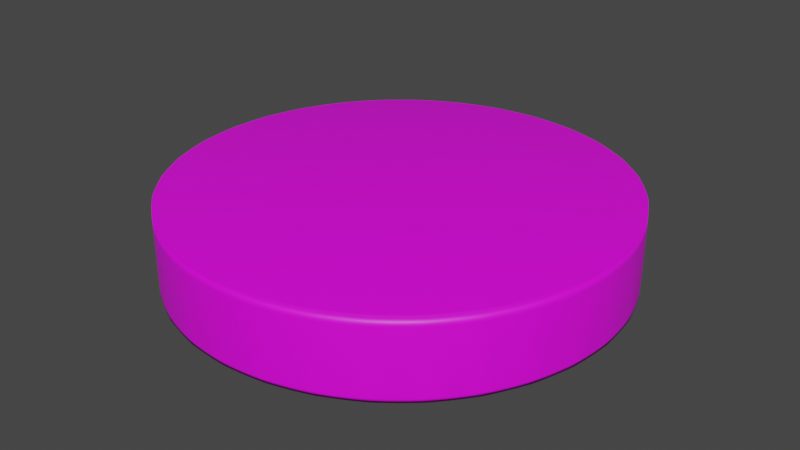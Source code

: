 # Source: Target.blend  (saved by Blender 2.92.15; exported with 4.5.12 LTS)
import bpy
from mathutils import Matrix  # noqa: F401  (used for matrix-valued properties, if any)

bpy.ops.wm.read_factory_settings(use_empty=True)
scene = bpy.context.scene
scene.name = 'Scene'

# ---- collections
col_collection = bpy.data.collections.new('Collection'); scene.collection.children.link(col_collection)

# ---- images (referenced by path relative to the original .blend; pixels are not part of the script)
import os
ASSET_DIR = os.environ.get("B2B_ASSET_DIR", "")  # directory of the original .blend (textures are referenced by path, not embedded)
HERE = os.path.dirname(os.path.abspath(__file__))  # packed textures are extracted next to this script under _unpacked/

def load_image(name, relpath, width, height, colorspace="sRGB"):
    """Load a texture the original file referenced (path relative to the .blend, or extracted next to this script)."""
    p = next((c for c in (os.path.join(HERE, relpath), os.path.join(ASSET_DIR, relpath)) if relpath and os.path.exists(c)), "")
    if p:
        img = bpy.data.images.load(p, check_existing=True)
        img.name = name
    else:  # same state as the original file: an image datablock whose file is absent (Cycles renders it pink)
        img = bpy.data.images.new(name, width, height)
        img.source = "FILE"
        img.filepath = "//" + (relpath or name)
    img.colorspace_settings.name = colorspace
    return img
img_base_png = load_image('Base.png', 'Base.png', 1024, 1024, 'sRGB')

# ---- materials (node trees are filled in below, after node groups)
mat_basicmaterial = bpy.data.materials.new('BasicMaterial')
mat_basicmaterial.use_transparent_shadow = False

# ---- material node trees
mat_basicmaterial.use_nodes = True; mat_basicmaterial.node_tree.nodes.clear()
_N = mat_basicmaterial.node_tree.nodes; _L = mat_basicmaterial.node_tree.links
n0 = _N.new('ShaderNodeBsdfPrincipled'); n0.name = 'Principled BSDF'; n0.location = (10, 300)
n0.distribution = 'GGX'
n0.subsurface_method = 'BURLEY'
n0.inputs[3].default_value = 1.45
n0.inputs[27].default_value = (0.0, 0.0, 0.0, 1.0)
n0.inputs[28].default_value = 1.0
n1 = _N.new('ShaderNodeOutputMaterial'); n1.name = 'Material Output'; n1.location = (300, 300)
n2 = _N.new('ShaderNodeTexImage'); n2.name = 'Image Texture'; n2.location = (-332, 211)
n2.image = img_base_png
_L.new(n0.outputs[0], n1.inputs[0])
_L.new(n2.outputs[0], n0.inputs[0])
n1.is_active_output = True

# ---- world
world_world = bpy.data.worlds.new('World'); scene.world = world_world
world_world.use_nodes = True; world_world.node_tree.nodes.clear()
_N = world_world.node_tree.nodes; _L = world_world.node_tree.links
n0 = _N.new('ShaderNodeOutputWorld'); n0.name = 'World Output'; n0.location = (300, 300)
n1 = _N.new('ShaderNodeBackground'); n1.name = 'Background'; n1.location = (10, 300)
n1.inputs[0].default_value = (0.05088, 0.05088, 0.05088, 1.0)
_L.new(n1.outputs[0], n0.inputs[0])
n0.is_active_output = True
world_world.color = (0.05088, 0.05088, 0.05088)
world_world.use_sun_shadow = False
world_world.sun_shadow_jitter_overblur = 0.0

# ---- meshes
me_cylinder = bpy.data.meshes.new('Cylinder')
me_cylinder.from_pydata([(-4.441e-16, 1.0, -1.0), (0.0, 1.0, 1.0), (0.1951, 0.9808, -1.0), (0.1951, 0.9808, 1.0), (0.3827, 0.9239, -1.0), (0.3827, 0.9239, 1.0), (0.5556, 0.8315, -1.0), (0.5556, 0.8315, 1.0), (0.7071, 0.7071, -1.0), (0.7071, 0.7071, 1.0), (0.8315, 0.5556, -1.0), (0.8315, 0.5556, 1.0), (0.9239, 0.3827, -1.0), (0.9239, 0.3827, 1.0), (0.9808, 0.1951, -1.0), (0.9808, 0.1951, 1.0), (1.0, 7.55e-08, -1.0), (1.0, 7.55e-08, 1.0), (0.9808, -0.1951, -1.0), (0.9808, -0.1951, 1.0), (0.9239, -0.3827, -1.0), (0.9239, -0.3827, 1.0), (0.8315, -0.5556, -1.0), (0.8315, -0.5556, 1.0), (0.7071, -0.7071, -1.0), (0.7071, -0.7071, 1.0), (0.5556, -0.8315, -1.0), (0.5556, -0.8315, 1.0), (0.3827, -0.9239, -1.0), (0.3827, -0.9239, 1.0), (0.1951, -0.9808, -1.0), (0.1951, -0.9808, 1.0), (-3.258e-07, -1.0, -1.0), (-3.258e-07, -1.0, 1.0), (-0.1951, -0.9808, -1.0), (-0.1951, -0.9808, 1.0), (-0.3827, -0.9239, -1.0), (-0.3827, -0.9239, 1.0), (-0.5556, -0.8315, -1.0), (-0.5556, -0.8315, 1.0), (-0.7071, -0.7071, -1.0), (-0.7071, -0.7071, 1.0), (-0.8315, -0.5556, -1.0), (-0.8315, -0.5556, 1.0), (-0.9239, -0.3827, -1.0), (-0.9239, -0.3827, 1.0), (-0.9808, -0.1951, -1.0), (-0.9808, -0.1951, 1.0), (-1.0, 9.656e-07, -1.0), (-1.0, 9.656e-07, 1.0), (-0.9808, 0.1951, -1.0), (-0.9808, 0.1951, 1.0), (-0.9239, 0.3827, -1.0), (-0.9239, 0.3827, 1.0), (-0.8315, 0.5556, -1.0), (-0.8315, 0.5556, 1.0), (-0.7071, 0.7071, -1.0), (-0.7071, 0.7071, 1.0), (-0.5556, 0.8315, -1.0), (-0.5556, 0.8315, 1.0), (-0.3827, 0.9239, -1.0), (-0.3827, 0.9239, 1.0), (-0.1951, 0.9808, -1.0), (-0.1951, 0.9808, 1.0), (0.0, 1.0, 1.31), (0.1951, 0.9808, 1.31), (0.3827, 0.9239, 1.31), (0.5556, 0.8315, 1.31), (0.7071, 0.7071, 1.31), (0.8315, 0.5556, 1.31), (0.9239, 0.3827, 1.31), (0.9808, 0.1951, 1.31), (1.0, 7.55e-08, 1.31), (0.9808, -0.1951, 1.31), (0.9239, -0.3827, 1.31), (0.8315, -0.5556, 1.31), (0.7071, -0.7071, 1.31), (0.5556, -0.8315, 1.31), (0.3827, -0.9239, 1.31), (0.1951, -0.9808, 1.31), (-3.258e-07, -1.0, 1.31), (-0.1951, -0.9808, 1.31), (-0.3827, -0.9239, 1.31), (-0.5556, -0.8315, 1.31), (-0.7071, -0.7071, 1.31), (-0.8315, -0.5556, 1.31), (-0.9239, -0.3827, 1.31), (-0.9808, -0.1951, 1.31), (-1.0, 9.656e-07, 1.31), (-0.9808, 0.1951, 1.31), (-0.9239, 0.3827, 1.31), (-0.8315, 0.5556, 1.31), (-0.7071, 0.7071, 1.31), (-0.5556, 0.8315, 1.31), (-0.3827, 0.9239, 1.31), (-0.1951, 0.9808, 1.31), (1.187e-07, 2.85e-07, 1.31), (1.187e-07, 2.85e-07, -1.0), (0.0, 1.0, -0.8931), (0.1951, 0.9808, -0.8931), (0.3827, 0.9239, -0.8931), (0.5556, 0.8315, -0.8931), (0.7071, 0.7071, -0.8931), (0.8315, 0.5556, -0.8931), (0.9239, 0.3827, -0.8931), (0.9808, 0.1951, -0.8931), (1.0, 7.55e-08, -0.8931), (0.9808, -0.1951, -0.8931), (0.9239, -0.3827, -0.8931), (0.8315, -0.5556, -0.8931), (0.7071, -0.7071, -0.8931), (0.5556, -0.8315, -0.8931), (0.3827, -0.9239, -0.8931), (0.1951, -0.9808, -0.8931), (-3.258e-07, -1.0, -0.8931), (-0.1951, -0.9808, -0.8931), (-0.3827, -0.9239, -0.8931), (-0.5556, -0.8315, -0.8931), (-0.7071, -0.7071, -0.8931), (-0.8315, -0.5556, -0.8931), (-0.9239, -0.3827, -0.8931), (-0.9808, -0.1951, -0.8931), (-1.0, 9.656e-07, -0.8931), (-0.9808, 0.1951, -0.8931), (-0.9239, 0.3827, -0.8931), (-0.8315, 0.5556, -0.8931), (-0.7071, 0.7071, -0.8931), (-0.5556, 0.8315, -0.8931), (-0.3827, 0.9239, -0.8931), (-0.1951, 0.9808, -0.8931), (0.03262, 0.9982, -1.001), (0.06523, 0.9958, -1.002), (0.09779, 0.9929, -1.002), (0.1303, 0.9894, -1.002), (0.1627, 0.9854, -1.001), (0.1629, 0.9866, 1.0), (0.1305, 0.9914, 1.0), (0.09802, 0.9952, 1.0), (0.0654, 0.9979, 1.0), (0.03272, 0.9995, 1.0), (0.2267, 0.9727, -1.001), (0.2583, 0.964, -1.002), (0.2896, 0.9548, -1.002), (0.3208, 0.945, -1.002), (0.3519, 0.9347, -1.001), (0.3523, 0.9359, 1.0), (0.3214, 0.9469, 1.0), (0.2903, 0.9569, 1.0), (0.2588, 0.9659, 1.0), (0.2271, 0.9739, 1.0), (0.4121, 0.9097, -1.001), (0.4414, 0.8951, -1.002), (0.4703, 0.8799, -1.002), (0.499, 0.8643, -1.002), (0.5274, 0.8481, -1.001), (0.5281, 0.8492, 1.0), (0.5, 0.866, 1.0), (0.4714, 0.8819, 1.0), (0.4423, 0.8969, 1.0), (0.4127, 0.9109, 1.0), (0.5817, 0.8119, -1.001), (0.6075, 0.7918, -1.002), (0.633, 0.7713, -1.002), (0.658, 0.7503, -1.002), (0.6828, 0.7289, -1.001), (0.6836, 0.7299, 1.0), (0.6593, 0.7518, 1.0), (0.6344, 0.773, 1.0), (0.6088, 0.7934, 1.0), (0.5825, 0.8128, 1.0), (0.7289, 0.6828, -1.001), (0.7503, 0.658, -1.002), (0.7713, 0.633, -1.002), (0.7918, 0.6075, -1.002), (0.8119, 0.5817, -1.001), (0.8128, 0.5825, 1.0), (0.7934, 0.6088, 1.0), (0.773, 0.6344, 1.0), (0.7518, 0.6593, 1.0), (0.7299, 0.6836, 1.0), (0.8481, 0.5274, -1.001), (0.8643, 0.499, -1.002), (0.8799, 0.4703, -1.002), (0.8951, 0.4414, -1.002), (0.9097, 0.4121, -1.001), (0.9109, 0.4127, 1.0), (0.8969, 0.4423, 1.0), (0.8819, 0.4714, 1.0), (0.866, 0.5, 1.0), (0.8492, 0.5281, 1.0), (0.9347, 0.3519, -1.001), (0.945, 0.3208, -1.002), (0.9548, 0.2896, -1.002), (0.964, 0.2583, -1.002), (0.9727, 0.2267, -1.001), (0.9739, 0.2271, 1.0), (0.9659, 0.2588, 1.0), (0.9569, 0.2903, 1.0), (0.9469, 0.3214, 1.0), (0.9359, 0.3523, 1.0), (0.9854, 0.1627, -1.001), (0.9894, 0.1303, -1.002), (0.9929, 0.09779, -1.002), (0.9958, 0.06523, -1.002), (0.9982, 0.03262, -1.001), (0.9995, 0.03272, 1.0), (0.9979, 0.0654, 1.0), (0.9952, 0.09802, 1.0), (0.9914, 0.1305, 1.0), (0.9866, 0.1629, 1.0), (0.9982, -0.03262, -1.001), (0.9958, -0.06523, -1.002), (0.9929, -0.09779, -1.002), (0.9894, -0.1303, -1.002), (0.9854, -0.1627, -1.001), (0.9866, -0.1629, 1.0), (0.9914, -0.1305, 1.0), (0.9952, -0.09802, 1.0), (0.9979, -0.0654, 1.0), (0.9995, -0.03272, 1.0), (0.9727, -0.2267, -1.001), (0.964, -0.2583, -1.002), (0.9548, -0.2896, -1.002), (0.945, -0.3208, -1.002), (0.9347, -0.3519, -1.001), (0.9359, -0.3522, 1.0), (0.9469, -0.3214, 1.0), (0.9569, -0.2903, 1.0), (0.9659, -0.2588, 1.0), (0.9739, -0.2271, 1.0), (0.9097, -0.4121, -1.001), (0.8951, -0.4414, -1.002), (0.8799, -0.4703, -1.002), (0.8643, -0.499, -1.002), (0.8481, -0.5274, -1.001), (0.8492, -0.5281, 1.0), (0.866, -0.5, 1.0), (0.8819, -0.4714, 1.0), (0.8969, -0.4423, 1.0), (0.9109, -0.4127, 1.0), (0.8119, -0.5817, -1.001), (0.7918, -0.6075, -1.002), (0.7713, -0.633, -1.002), (0.7503, -0.658, -1.002), (0.7289, -0.6828, -1.001), (0.7299, -0.6836, 1.0), (0.7518, -0.6593, 1.0), (0.773, -0.6344, 1.0), (0.7934, -0.6088, 1.0), (0.8128, -0.5825, 1.0), (0.6828, -0.7289, -1.001), (0.658, -0.7503, -1.002), (0.633, -0.7713, -1.002), (0.6075, -0.7918, -1.002), (0.5817, -0.8119, -1.001), (0.5825, -0.8128, 1.0), (0.6088, -0.7934, 1.0), (0.6344, -0.773, 1.0), (0.6593, -0.7518, 1.0), (0.6836, -0.7299, 1.0), (0.5274, -0.8481, -1.001), (0.499, -0.8643, -1.002), (0.4703, -0.8799, -1.002), (0.4414, -0.8951, -1.002), (0.4121, -0.9097, -1.001), (0.4127, -0.9109, 1.0), (0.4423, -0.8969, 1.0), (0.4714, -0.8819, 1.0), (0.5, -0.866, 1.0), (0.5281, -0.8492, 1.0), (0.3519, -0.9347, -1.001), (0.3208, -0.945, -1.002), (0.2896, -0.9548, -1.002), (0.2583, -0.964, -1.002), (0.2267, -0.9727, -1.001), (0.2271, -0.9739, 1.0), (0.2588, -0.9659, 1.0), (0.2903, -0.9569, 1.0), (0.3214, -0.9469, 1.0), (0.3522, -0.9359, 1.0), (0.1627, -0.9854, -1.001), (0.1303, -0.9894, -1.002), (0.09779, -0.9929, -1.002), (0.06523, -0.9958, -1.002), (0.03262, -0.9982, -1.001), (0.03272, -0.9995, 1.0), (0.0654, -0.9979, 1.0), (0.09802, -0.9952, 1.0), (0.1305, -0.9914, 1.0), (0.1629, -0.9866, 1.0), (-0.03262, -0.9982, -1.001), (-0.06523, -0.9958, -1.002), (-0.09779, -0.9929, -1.002), (-0.1303, -0.9894, -1.002), (-0.1627, -0.9854, -1.001), (-0.1629, -0.9866, 1.0), (-0.1305, -0.9914, 1.0), (-0.09802, -0.9952, 1.0), (-0.0654, -0.9979, 1.0), (-0.03272, -0.9995, 1.0), (-0.2267, -0.9727, -1.001), (-0.2583, -0.964, -1.002), (-0.2896, -0.9548, -1.002), (-0.3208, -0.945, -1.002), (-0.3519, -0.9347, -1.001), (-0.3523, -0.9359, 1.0), (-0.3214, -0.9469, 1.0), (-0.2903, -0.9569, 1.0), (-0.2588, -0.9659, 1.0), (-0.2271, -0.9739, 1.0), (-0.4121, -0.9097, -1.001), (-0.4414, -0.8951, -1.002), (-0.4703, -0.8799, -1.002), (-0.499, -0.8643, -1.002), (-0.5274, -0.8481, -1.001), (-0.5281, -0.8492, 1.0), (-0.5, -0.866, 1.0), (-0.4714, -0.8819, 1.0), (-0.4423, -0.8969, 1.0), (-0.4127, -0.9109, 1.0), (-0.5817, -0.8119, -1.001), (-0.6075, -0.7918, -1.002), (-0.633, -0.7713, -1.002), (-0.658, -0.7503, -1.002), (-0.6828, -0.7289, -1.001), (-0.6836, -0.7299, 1.0), (-0.6593, -0.7518, 1.0), (-0.6344, -0.773, 1.0), (-0.6088, -0.7934, 1.0), (-0.5825, -0.8128, 1.0), (-0.7289, -0.6828, -1.001), (-0.7503, -0.658, -1.002), (-0.7713, -0.633, -1.002), (-0.7918, -0.6075, -1.002), (-0.8119, -0.5817, -1.001), (-0.8128, -0.5825, 1.0), (-0.7934, -0.6088, 1.0), (-0.773, -0.6344, 1.0), (-0.7518, -0.6593, 1.0), (-0.7299, -0.6836, 1.0), (-0.8481, -0.5274, -1.001), (-0.8643, -0.499, -1.002), (-0.8799, -0.4703, -1.002), (-0.8951, -0.4414, -1.002), (-0.9097, -0.4121, -1.001), (-0.9109, -0.4127, 1.0), (-0.8969, -0.4423, 1.0), (-0.8819, -0.4714, 1.0), (-0.866, -0.5, 1.0), (-0.8492, -0.5281, 1.0), (-0.9347, -0.3519, -1.001), (-0.945, -0.3208, -1.002), (-0.9548, -0.2896, -1.002), (-0.964, -0.2583, -1.002), (-0.9727, -0.2267, -1.001), (-0.9739, -0.2271, 1.0), (-0.9659, -0.2588, 1.0), (-0.9569, -0.2903, 1.0), (-0.9469, -0.3214, 1.0), (-0.9359, -0.3522, 1.0), (-0.9854, -0.1627, -1.001), (-0.9894, -0.1303, -1.002), (-0.9929, -0.09779, -1.002), (-0.9958, -0.06523, -1.002), (-0.9982, -0.03262, -1.001), (-0.9995, -0.03272, 1.0), (-0.9979, -0.0654, 1.0), (-0.9952, -0.09802, 1.0), (-0.9914, -0.1305, 1.0), (-0.9866, -0.1629, 1.0), (-0.9982, 0.03262, -1.001), (-0.9958, 0.06523, -1.002), (-0.9929, 0.0978, -1.002), (-0.9894, 0.1303, -1.002), (-0.9854, 0.1627, -1.001), (-0.9866, 0.1629, 1.0), (-0.9914, 0.1305, 1.0), (-0.9952, 0.09802, 1.0), (-0.9979, 0.0654, 1.0), (-0.9995, 0.03272, 1.0), (-0.9727, 0.2267, -1.001), (-0.964, 0.2583, -1.002), (-0.9548, 0.2896, -1.002), (-0.945, 0.3208, -1.002), (-0.9347, 0.3519, -1.001), (-0.9359, 0.3523, 1.0), (-0.9469, 0.3214, 1.0), (-0.9569, 0.2903, 1.0), (-0.9659, 0.2588, 1.0), (-0.9739, 0.2271, 1.0), (-0.9097, 0.4121, -1.001), (-0.8951, 0.4414, -1.002), (-0.8799, 0.4703, -1.002), (-0.8643, 0.499, -1.002), (-0.8481, 0.5274, -1.001), (-0.8492, 0.5281, 1.0), (-0.866, 0.5, 1.0), (-0.8819, 0.4714, 1.0), (-0.8969, 0.4423, 1.0), (-0.9109, 0.4127, 1.0), (-0.8119, 0.5817, -1.001), (-0.7918, 0.6075, -1.002), (-0.7713, 0.633, -1.002), (-0.7503, 0.658, -1.002), (-0.7289, 0.6828, -1.001), (-0.7299, 0.6836, 1.0), (-0.7518, 0.6593, 1.0), (-0.773, 0.6344, 1.0), (-0.7934, 0.6088, 1.0), (-0.8128, 0.5825, 1.0), (-0.6828, 0.7289, -1.001), (-0.658, 0.7503, -1.002), (-0.633, 0.7713, -1.002), (-0.6075, 0.7918, -1.002), (-0.5817, 0.8119, -1.001), (-0.5825, 0.8128, 1.0), (-0.6088, 0.7934, 1.0), (-0.6344, 0.773, 1.0), (-0.6593, 0.7518, 1.0), (-0.6836, 0.7299, 1.0), (-0.5274, 0.8481, -1.001), (-0.499, 0.8643, -1.002), (-0.4703, 0.8799, -1.002), (-0.4414, 0.8951, -1.002), (-0.4121, 0.9097, -1.001), (-0.4127, 0.9109, 1.0), (-0.4423, 0.8969, 1.0), (-0.4714, 0.8819, 1.0), (-0.5, 0.866, 1.0), (-0.5281, 0.8492, 1.0), (-0.3519, 0.9347, -1.001), (-0.3208, 0.945, -1.002), (-0.2896, 0.9548, -1.002), (-0.2583, 0.964, -1.002), (-0.2267, 0.9727, -1.001), (-0.2271, 0.9739, 1.0), (-0.2588, 0.9659, 1.0), (-0.2903, 0.9569, 1.0), (-0.3214, 0.9469, 1.0), (-0.3522, 0.9359, 1.0), (-0.1627, 0.9854, -1.001), (-0.1303, 0.9894, -1.002), (-0.09779, 0.9929, -1.002), (-0.06523, 0.9958, -1.002), (-0.03262, 0.9982, -1.001), (-0.03272, 0.9995, 1.0), (-0.0654, 0.9979, 1.0), (-0.09802, 0.9952, 1.0), (-0.1305, 0.9914, 1.0), (-0.1629, 0.9866, 1.0), (0.1627, 0.9854, 1.312), (0.1303, 0.9894, 1.312), (0.09779, 0.9929, 1.313), (0.06523, 0.9958, 1.312), (0.03262, 0.9982, 1.312), (0.3519, 0.9347, 1.312), (0.3208, 0.945, 1.312), (0.2896, 0.9548, 1.313), (0.2583, 0.964, 1.312), (0.2267, 0.9727, 1.312), (0.5274, 0.8481, 1.312), (0.499, 0.8643, 1.312), (0.4703, 0.8799, 1.313), (0.4414, 0.8951, 1.312), (0.4121, 0.9097, 1.312), (0.6828, 0.7289, 1.312), (0.658, 0.7503, 1.312), (0.633, 0.7713, 1.313), (0.6075, 0.7918, 1.312), (0.5817, 0.8119, 1.312), (0.8119, 0.5817, 1.312), (0.7918, 0.6075, 1.312), (0.7713, 0.633, 1.313), (0.7503, 0.658, 1.312), (0.7289, 0.6828, 1.312), (0.9097, 0.4121, 1.312), (0.8951, 0.4414, 1.312), (0.8799, 0.4703, 1.313), (0.8643, 0.499, 1.312), (0.8481, 0.5274, 1.312), (0.9727, 0.2267, 1.312), (0.964, 0.2583, 1.312), (0.9548, 0.2896, 1.313), (0.945, 0.3208, 1.312), (0.9347, 0.3519, 1.312), (0.9982, 0.03262, 1.312), (0.9958, 0.06523, 1.312), (0.9929, 0.09779, 1.313), (0.9894, 0.1303, 1.312), (0.9854, 0.1627, 1.312), (0.9854, -0.1627, 1.312), (0.9894, -0.1303, 1.312), (0.9929, -0.09779, 1.313), (0.9958, -0.06523, 1.312), (0.9982, -0.03262, 1.312), (0.9347, -0.3519, 1.312), (0.945, -0.3208, 1.312), (0.9548, -0.2896, 1.313), (0.964, -0.2583, 1.312), (0.9727, -0.2267, 1.312), (0.8481, -0.5274, 1.312), (0.8643, -0.499, 1.312), (0.8799, -0.4703, 1.313), (0.8951, -0.4414, 1.312), (0.9097, -0.4121, 1.312), (0.7289, -0.6828, 1.312), (0.7503, -0.658, 1.312), (0.7713, -0.633, 1.313), (0.7918, -0.6075, 1.312), (0.8119, -0.5817, 1.312), (0.5817, -0.8119, 1.312), (0.6075, -0.7918, 1.312), (0.633, -0.7713, 1.313), (0.658, -0.7503, 1.312), (0.6828, -0.7289, 1.312), (0.4121, -0.9097, 1.312), (0.4414, -0.8951, 1.312), (0.4703, -0.8799, 1.313), (0.499, -0.8643, 1.312), (0.5274, -0.8481, 1.312), (0.2267, -0.9727, 1.312), (0.2583, -0.964, 1.312), (0.2896, -0.9548, 1.313), (0.3208, -0.945, 1.312), (0.3519, -0.9347, 1.312), (0.03262, -0.9982, 1.312), (0.06523, -0.9958, 1.312), (0.09779, -0.9929, 1.313), (0.1303, -0.9894, 1.312), (0.1627, -0.9854, 1.312), (-0.1627, -0.9854, 1.312), (-0.1303, -0.9894, 1.312), (-0.09779, -0.9929, 1.313), (-0.06523, -0.9958, 1.312), (-0.03262, -0.9982, 1.312), (-0.3519, -0.9347, 1.312), (-0.3208, -0.945, 1.312), (-0.2896, -0.9548, 1.313), (-0.2583, -0.964, 1.312), (-0.2267, -0.9727, 1.312), (-0.5274, -0.8481, 1.312), (-0.499, -0.8643, 1.312), (-0.4703, -0.8799, 1.313), (-0.4414, -0.8951, 1.312), (-0.4121, -0.9097, 1.312), (-0.6828, -0.7289, 1.312), (-0.658, -0.7503, 1.312), (-0.633, -0.7713, 1.313), (-0.6075, -0.7918, 1.312), (-0.5817, -0.8119, 1.312), (-0.8119, -0.5817, 1.312), (-0.7918, -0.6075, 1.312), (-0.7713, -0.633, 1.313), (-0.7503, -0.658, 1.312), (-0.7289, -0.6828, 1.312), (-0.9097, -0.4121, 1.312), (-0.8951, -0.4414, 1.312), (-0.8799, -0.4703, 1.313), (-0.8643, -0.499, 1.312), (-0.8481, -0.5274, 1.312), (-0.9727, -0.2267, 1.312), (-0.964, -0.2583, 1.312), (-0.9548, -0.2896, 1.313), (-0.945, -0.3208, 1.312), (-0.9347, -0.3519, 1.312), (-0.9982, -0.03262, 1.312), (-0.9958, -0.06523, 1.312), (-0.9929, -0.09779, 1.313), (-0.9894, -0.1303, 1.312), (-0.9854, -0.1627, 1.312), (-0.9854, 0.1627, 1.312), (-0.9894, 0.1303, 1.312), (-0.9929, 0.0978, 1.313), (-0.9958, 0.06523, 1.312), (-0.9982, 0.03262, 1.312), (-0.9347, 0.3519, 1.312), (-0.945, 0.3208, 1.312), (-0.9548, 0.2896, 1.313), (-0.964, 0.2583, 1.312), (-0.9727, 0.2267, 1.312), (-0.8481, 0.5274, 1.312), (-0.8643, 0.499, 1.312), (-0.8799, 0.4703, 1.313), (-0.8951, 0.4414, 1.312), (-0.9097, 0.4121, 1.312), (-0.7289, 0.6828, 1.312), (-0.7503, 0.658, 1.312), (-0.7713, 0.633, 1.313), (-0.7918, 0.6075, 1.312), (-0.8119, 0.5817, 1.312), (-0.5817, 0.8119, 1.312), (-0.6075, 0.7918, 1.312), (-0.633, 0.7713, 1.313), (-0.658, 0.7503, 1.312), (-0.6828, 0.7289, 1.312), (-0.4121, 0.9097, 1.312), (-0.4414, 0.8951, 1.312), (-0.4703, 0.8799, 1.313), (-0.499, 0.8643, 1.312), (-0.5274, 0.8481, 1.312), (-0.2267, 0.9727, 1.312), (-0.2583, 0.964, 1.312), (-0.2896, 0.9548, 1.313), (-0.3208, 0.945, 1.312), (-0.3519, 0.9347, 1.312), (-0.03262, 0.9982, 1.312), (-0.06523, 0.9958, 1.312), (-0.09779, 0.9929, 1.313), (-0.1303, 0.9894, 1.312), (-0.1627, 0.9854, 1.312), (-0.1629, 0.9866, -0.8931), (-0.1305, 0.9914, -0.8931), (-0.09802, 0.9952, -0.8931), (-0.0654, 0.9979, -0.8931), (-0.03272, 0.9995, -0.8931), (-0.3522, 0.9359, -0.8931), (-0.3214, 0.9469, -0.8931), (-0.2903, 0.9569, -0.8931), (-0.2588, 0.9659, -0.8931), (-0.2271, 0.9739, -0.8931), (-0.5281, 0.8492, -0.8931), (-0.5, 0.866, -0.8931), (-0.4714, 0.8819, -0.8931), (-0.4423, 0.8969, -0.8931), (-0.4127, 0.9109, -0.8931), (-0.6836, 0.7299, -0.8931), (-0.6593, 0.7518, -0.8931), (-0.6344, 0.773, -0.8931), (-0.6088, 0.7934, -0.8931), (-0.5825, 0.8128, -0.8931), (-0.8128, 0.5825, -0.8931), (-0.7934, 0.6088, -0.8931), (-0.773, 0.6344, -0.8931), (-0.7518, 0.6593, -0.8931), (-0.7299, 0.6836, -0.8931), (-0.9109, 0.4127, -0.8931), (-0.8969, 0.4423, -0.8931), (-0.8819, 0.4714, -0.8931), (-0.866, 0.5, -0.8931), (-0.8492, 0.5281, -0.8931), (-0.9739, 0.2271, -0.8931), (-0.9659, 0.2588, -0.8931), (-0.9569, 0.2903, -0.8931), (-0.9469, 0.3214, -0.8931), (-0.9359, 0.3523, -0.8931), (-0.9995, 0.03272, -0.8931), (-0.9979, 0.0654, -0.8931), (-0.9952, 0.09802, -0.8931), (-0.9914, 0.1305, -0.8931), (-0.9866, 0.1629, -0.8931), (-0.9866, -0.1629, -0.8931), (-0.9914, -0.1305, -0.8931), (-0.9952, -0.09802, -0.8931), (-0.9979, -0.0654, -0.8931), (-0.9995, -0.03272, -0.8931), (-0.9359, -0.3522, -0.8931), (-0.9469, -0.3214, -0.8931), (-0.9569, -0.2903, -0.8931), (-0.9659, -0.2588, -0.8931), (-0.9739, -0.2271, -0.8931), (-0.8492, -0.5281, -0.8931), (-0.866, -0.5, -0.8931), (-0.8819, -0.4714, -0.8931), (-0.8969, -0.4423, -0.8931), (-0.9109, -0.4127, -0.8931), (-0.7299, -0.6836, -0.8931), (-0.7518, -0.6593, -0.8931), (-0.773, -0.6344, -0.8931), (-0.7934, -0.6088, -0.8931), (-0.8128, -0.5825, -0.8931), (-0.5825, -0.8128, -0.8931), (-0.6088, -0.7934, -0.8931), (-0.6344, -0.773, -0.8931), (-0.6593, -0.7518, -0.8931), (-0.6836, -0.7299, -0.8931), (-0.4127, -0.9109, -0.8931), (-0.4423, -0.8969, -0.8931), (-0.4714, -0.8819, -0.8931), (-0.5, -0.866, -0.8931), (-0.5281, -0.8492, -0.8931), (-0.2271, -0.9739, -0.8931), (-0.2588, -0.9659, -0.8931), (-0.2903, -0.9569, -0.8931), (-0.3214, -0.9469, -0.8931), (-0.3523, -0.9359, -0.8931), (-0.03272, -0.9995, -0.8931), (-0.0654, -0.9979, -0.8931), (-0.09802, -0.9952, -0.8931), (-0.1305, -0.9914, -0.8931), (-0.1629, -0.9866, -0.8931), (0.1629, -0.9866, -0.8931), (0.1305, -0.9914, -0.8931), (0.09802, -0.9952, -0.8931), (0.0654, -0.9979, -0.8931), (0.03272, -0.9995, -0.8931), (0.3522, -0.9359, -0.8931), (0.3214, -0.9469, -0.8931), (0.2903, -0.9569, -0.8931), (0.2588, -0.9659, -0.8931), (0.2271, -0.9739, -0.8931), (0.5281, -0.8492, -0.8931), (0.5, -0.866, -0.8931), (0.4714, -0.8819, -0.8931), (0.4423, -0.8969, -0.8931), (0.4127, -0.9109, -0.8931), (0.6836, -0.7299, -0.8931), (0.6593, -0.7518, -0.8931), (0.6344, -0.773, -0.8931), (0.6088, -0.7934, -0.8931), (0.5825, -0.8128, -0.8931), (0.8128, -0.5825, -0.8931), (0.7934, -0.6088, -0.8931), (0.773, -0.6344, -0.8931), (0.7518, -0.6593, -0.8931), (0.7299, -0.6836, -0.8931), (0.9109, -0.4127, -0.8931), (0.8969, -0.4423, -0.8931), (0.8819, -0.4714, -0.8931), (0.866, -0.5, -0.8931), (0.8492, -0.5281, -0.8931), (0.9739, -0.2271, -0.8931), (0.9659, -0.2588, -0.8931), (0.9569, -0.2903, -0.8931), (0.9469, -0.3214, -0.8931), (0.9359, -0.3522, -0.8931), (0.9995, -0.03272, -0.8931), (0.9979, -0.0654, -0.8931), (0.9952, -0.09802, -0.8931), (0.9914, -0.1305, -0.8931), (0.9866, -0.1629, -0.8931), (0.9866, 0.1629, -0.8931), (0.9914, 0.1305, -0.8931), (0.9952, 0.09802, -0.8931), (0.9979, 0.0654, -0.8931), (0.9995, 0.03272, -0.8931), (0.9359, 0.3523, -0.8931), (0.9469, 0.3214, -0.8931), (0.9569, 0.2903, -0.8931), (0.9659, 0.2588, -0.8931), (0.9739, 0.2271, -0.8931), (0.8492, 0.5281, -0.8931), (0.866, 0.5, -0.8931), (0.8819, 0.4714, -0.8931), (0.8969, 0.4423, -0.8931), (0.9109, 0.4127, -0.8931), (0.7299, 0.6836, -0.8931), (0.7518, 0.6593, -0.8931), (0.773, 0.6344, -0.8931), (0.7934, 0.6088, -0.8931), (0.8128, 0.5825, -0.8931), (0.5825, 0.8128, -0.8931), (0.6088, 0.7934, -0.8931), (0.6344, 0.773, -0.8931), (0.6593, 0.7518, -0.8931), (0.6836, 0.7299, -0.8931), (0.4127, 0.9109, -0.8931), (0.4423, 0.8969, -0.8931), (0.4714, 0.8819, -0.8931), (0.5, 0.866, -0.8931), (0.5281, 0.8492, -0.8931), (0.2271, 0.9739, -0.8931), (0.2588, 0.9659, -0.8931), (0.2903, 0.9569, -0.8931), (0.3214, 0.9469, -0.8931), (0.3523, 0.9359, -0.8931), (0.03272, 0.9995, -0.8931), (0.0654, 0.9979, -0.8931), (0.09802, 0.9952, -0.8931), (0.1305, 0.9914, -0.8931), (0.1629, 0.9866, -0.8931)], [], [(769, 135, 3, 99), (764, 145, 5, 100), (759, 155, 7, 101), (754, 165, 9, 102), (749, 175, 11, 103), (744, 185, 13, 104), (739, 195, 15, 105), (734, 205, 17, 106), (729, 215, 19, 107), (724, 225, 21, 108), (719, 235, 23, 109), (714, 245, 25, 110), (709, 255, 27, 111), (704, 265, 29, 112), (699, 275, 31, 113), (694, 285, 33, 114), (689, 295, 35, 115), (684, 305, 37, 116), (679, 315, 39, 117), (674, 325, 41, 118), (669, 335, 43, 119), (664, 345, 45, 120), (659, 355, 47, 121), (654, 365, 49, 122), (649, 375, 51, 123), (644, 385, 53, 124), (639, 395, 55, 125), (634, 405, 57, 126), (629, 415, 59, 127), (624, 425, 61, 128), (389, 51, 89, 579), (619, 435, 63, 129), (614, 445, 1, 98), (8, 170, 171, 172, 173, 174, 10, 97), (70, 475, 476, 477, 478, 479, 69, 96), (169, 7, 67, 469), (259, 25, 76, 514), (349, 43, 85, 559), (439, 61, 94, 604), (219, 17, 72, 494), (309, 35, 81, 539), (399, 53, 90, 584), (179, 9, 68, 474), (269, 27, 77, 519), (359, 45, 86, 564), (139, 1, 64, 454), (449, 63, 95, 609), (229, 19, 73, 499), (319, 37, 82, 544), (409, 55, 91, 589), (189, 11, 69, 479), (279, 29, 78, 524), (369, 47, 87, 569), (149, 3, 65, 459), (239, 21, 74, 504), (329, 39, 83, 549), (419, 57, 92, 594), (199, 13, 70, 484), (289, 31, 79, 529), (379, 49, 88, 574), (159, 5, 66, 464), (249, 23, 75, 509), (339, 41, 84, 554), (429, 59, 93, 599), (209, 15, 71, 489), (299, 33, 80, 534), (84, 545, 546, 547, 548, 549, 83, 96), (71, 480, 481, 482, 483, 484, 70, 96), (85, 550, 551, 552, 553, 554, 84, 96), (72, 485, 486, 487, 488, 489, 71, 96), (86, 555, 556, 557, 558, 559, 85, 96), (73, 490, 491, 492, 493, 494, 72, 96), (87, 560, 561, 562, 563, 564, 86, 96), (74, 495, 496, 497, 498, 499, 73, 96), (88, 565, 566, 567, 568, 569, 87, 96), (75, 500, 501, 502, 503, 504, 74, 96), (89, 570, 571, 572, 573, 574, 88, 96), (76, 505, 506, 507, 508, 509, 75, 96), (90, 575, 576, 577, 578, 579, 89, 96), (77, 510, 511, 512, 513, 514, 76, 96), (91, 580, 581, 582, 583, 584, 90, 96), (78, 515, 516, 517, 518, 519, 77, 96), (65, 450, 451, 452, 453, 454, 64, 96), (92, 585, 586, 587, 588, 589, 91, 96), (79, 520, 521, 522, 523, 524, 78, 96), (66, 455, 456, 457, 458, 459, 65, 96), (93, 590, 591, 592, 593, 594, 92, 96), (80, 525, 526, 527, 528, 529, 79, 96), (67, 460, 461, 462, 463, 464, 66, 96), (94, 595, 596, 597, 598, 599, 93, 96), (81, 530, 531, 532, 533, 534, 80, 96), (68, 465, 466, 467, 468, 469, 67, 96), (95, 600, 601, 602, 603, 604, 94, 96), (82, 535, 536, 537, 538, 539, 81, 96), (69, 470, 471, 472, 473, 474, 68, 96), (64, 605, 606, 607, 608, 609, 95, 96), (83, 540, 541, 542, 543, 544, 82, 96), (26, 260, 261, 262, 263, 264, 28, 97), (44, 350, 351, 352, 353, 354, 46, 97), (0, 130, 131, 132, 133, 134, 2, 97), (62, 440, 441, 442, 443, 444, 0, 97), (18, 220, 221, 222, 223, 224, 20, 97), (36, 310, 311, 312, 313, 314, 38, 97), (54, 400, 401, 402, 403, 404, 56, 97), (10, 180, 181, 182, 183, 184, 12, 97), (28, 270, 271, 272, 273, 274, 30, 97), (46, 360, 361, 362, 363, 364, 48, 97), (2, 140, 141, 142, 143, 144, 4, 97), (20, 230, 231, 232, 233, 234, 22, 97), (38, 320, 321, 322, 323, 324, 40, 97), (56, 410, 411, 412, 413, 414, 58, 97), (12, 190, 191, 192, 193, 194, 14, 97), (30, 280, 281, 282, 283, 284, 32, 97), (48, 370, 371, 372, 373, 374, 50, 97), (4, 150, 151, 152, 153, 154, 6, 97), (22, 240, 241, 242, 243, 244, 24, 97), (40, 330, 331, 332, 333, 334, 42, 97), (58, 420, 421, 422, 423, 424, 60, 97), (14, 200, 201, 202, 203, 204, 16, 97), (32, 290, 291, 292, 293, 294, 34, 97), (50, 380, 381, 382, 383, 384, 52, 97), (6, 160, 161, 162, 163, 164, 8, 97), (24, 250, 251, 252, 253, 254, 26, 97), (42, 340, 341, 342, 343, 344, 44, 97), (60, 430, 431, 432, 433, 434, 62, 97), (16, 210, 211, 212, 213, 214, 18, 97), (34, 300, 301, 302, 303, 304, 36, 97), (52, 390, 391, 392, 393, 394, 54, 97), (444, 614, 98, 0), (434, 619, 129, 62), (424, 624, 128, 60), (414, 629, 127, 58), (404, 634, 126, 56), (394, 639, 125, 54), (384, 644, 124, 52), (374, 649, 123, 50), (364, 654, 122, 48), (354, 659, 121, 46), (344, 664, 120, 44), (334, 669, 119, 42), (324, 674, 118, 40), (314, 679, 117, 38), (304, 684, 116, 36), (294, 689, 115, 34), (284, 694, 114, 32), (274, 699, 113, 30), (264, 704, 112, 28), (254, 709, 111, 26), (244, 714, 110, 24), (234, 719, 109, 22), (224, 724, 108, 20), (214, 729, 107, 18), (204, 734, 106, 16), (194, 739, 105, 14), (184, 744, 104, 12), (174, 749, 103, 10), (164, 754, 102, 8), (154, 759, 101, 6), (144, 764, 100, 4), (134, 769, 99, 2), (0, 98, 765, 130), (130, 765, 766, 131), (131, 766, 767, 132), (132, 767, 768, 133), (133, 768, 769, 134), (2, 99, 760, 140), (140, 760, 761, 141), (141, 761, 762, 142), (142, 762, 763, 143), (143, 763, 764, 144), (4, 100, 755, 150), (150, 755, 756, 151), (151, 756, 757, 152), (152, 757, 758, 153), (153, 758, 759, 154), (6, 101, 750, 160), (160, 750, 751, 161), (161, 751, 752, 162), (162, 752, 753, 163), (163, 753, 754, 164), (8, 102, 745, 170), (170, 745, 746, 171), (171, 746, 747, 172), (172, 747, 748, 173), (173, 748, 749, 174), (10, 103, 740, 180), (180, 740, 741, 181), (181, 741, 742, 182), (182, 742, 743, 183), (183, 743, 744, 184), (12, 104, 735, 190), (190, 735, 736, 191), (191, 736, 737, 192), (192, 737, 738, 193), (193, 738, 739, 194), (14, 105, 730, 200), (200, 730, 731, 201), (201, 731, 732, 202), (202, 732, 733, 203), (203, 733, 734, 204), (16, 106, 725, 210), (210, 725, 726, 211), (211, 726, 727, 212), (212, 727, 728, 213), (213, 728, 729, 214), (18, 107, 720, 220), (220, 720, 721, 221), (221, 721, 722, 222), (222, 722, 723, 223), (223, 723, 724, 224), (20, 108, 715, 230), (230, 715, 716, 231), (231, 716, 717, 232), (232, 717, 718, 233), (233, 718, 719, 234), (22, 109, 710, 240), (240, 710, 711, 241), (241, 711, 712, 242), (242, 712, 713, 243), (243, 713, 714, 244), (24, 110, 705, 250), (250, 705, 706, 251), (251, 706, 707, 252), (252, 707, 708, 253), (253, 708, 709, 254), (26, 111, 700, 260), (260, 700, 701, 261), (261, 701, 702, 262), (262, 702, 703, 263), (263, 703, 704, 264), (28, 112, 695, 270), (270, 695, 696, 271), (271, 696, 697, 272), (272, 697, 698, 273), (273, 698, 699, 274), (30, 113, 690, 280), (280, 690, 691, 281), (281, 691, 692, 282), (282, 692, 693, 283), (283, 693, 694, 284), (32, 114, 685, 290), (290, 685, 686, 291), (291, 686, 687, 292), (292, 687, 688, 293), (293, 688, 689, 294), (34, 115, 680, 300), (300, 680, 681, 301), (301, 681, 682, 302), (302, 682, 683, 303), (303, 683, 684, 304), (36, 116, 675, 310), (310, 675, 676, 311), (311, 676, 677, 312), (312, 677, 678, 313), (313, 678, 679, 314), (38, 117, 670, 320), (320, 670, 671, 321), (321, 671, 672, 322), (322, 672, 673, 323), (323, 673, 674, 324), (40, 118, 665, 330), (330, 665, 666, 331), (331, 666, 667, 332), (332, 667, 668, 333), (333, 668, 669, 334), (42, 119, 660, 340), (340, 660, 661, 341), (341, 661, 662, 342), (342, 662, 663, 343), (343, 663, 664, 344), (44, 120, 655, 350), (350, 655, 656, 351), (351, 656, 657, 352), (352, 657, 658, 353), (353, 658, 659, 354), (46, 121, 650, 360), (360, 650, 651, 361), (361, 651, 652, 362), (362, 652, 653, 363), (363, 653, 654, 364), (48, 122, 645, 370), (370, 645, 646, 371), (371, 646, 647, 372), (372, 647, 648, 373), (373, 648, 649, 374), (50, 123, 640, 380), (380, 640, 641, 381), (381, 641, 642, 382), (382, 642, 643, 383), (383, 643, 644, 384), (52, 124, 635, 390), (390, 635, 636, 391), (391, 636, 637, 392), (392, 637, 638, 393), (393, 638, 639, 394), (54, 125, 630, 400), (400, 630, 631, 401), (401, 631, 632, 402), (402, 632, 633, 403), (403, 633, 634, 404), (56, 126, 625, 410), (410, 625, 626, 411), (411, 626, 627, 412), (412, 627, 628, 413), (413, 628, 629, 414), (58, 127, 620, 420), (420, 620, 621, 421), (421, 621, 622, 422), (422, 622, 623, 423), (423, 623, 624, 424), (60, 128, 615, 430), (430, 615, 616, 431), (431, 616, 617, 432), (432, 617, 618, 433), (433, 618, 619, 434), (62, 129, 610, 440), (440, 610, 611, 441), (441, 611, 612, 442), (442, 612, 613, 443), (443, 613, 614, 444), (35, 295, 530, 81), (295, 296, 531, 530), (296, 297, 532, 531), (297, 298, 533, 532), (298, 299, 534, 533), (17, 205, 485, 72), (205, 206, 486, 485), (206, 207, 487, 486), (207, 208, 488, 487), (208, 209, 489, 488), (61, 425, 595, 94), (425, 426, 596, 595), (426, 427, 597, 596), (427, 428, 598, 597), (428, 429, 599, 598), (43, 335, 550, 85), (335, 336, 551, 550), (336, 337, 552, 551), (337, 338, 553, 552), (338, 339, 554, 553), (25, 245, 505, 76), (245, 246, 506, 505), (246, 247, 507, 506), (247, 248, 508, 507), (248, 249, 509, 508), (7, 155, 460, 67), (155, 156, 461, 460), (156, 157, 462, 461), (157, 158, 463, 462), (158, 159, 464, 463), (51, 375, 570, 89), (375, 376, 571, 570), (376, 377, 572, 571), (377, 378, 573, 572), (378, 379, 574, 573), (33, 285, 525, 80), (285, 286, 526, 525), (286, 287, 527, 526), (287, 288, 528, 527), (288, 289, 529, 528), (15, 195, 480, 71), (195, 196, 481, 480), (196, 197, 482, 481), (197, 198, 483, 482), (198, 199, 484, 483), (59, 415, 590, 93), (415, 416, 591, 590), (416, 417, 592, 591), (417, 418, 593, 592), (418, 419, 594, 593), (41, 325, 545, 84), (325, 326, 546, 545), (326, 327, 547, 546), (327, 328, 548, 547), (328, 329, 549, 548), (23, 235, 500, 75), (235, 236, 501, 500), (236, 237, 502, 501), (237, 238, 503, 502), (238, 239, 504, 503), (5, 145, 455, 66), (145, 146, 456, 455), (146, 147, 457, 456), (147, 148, 458, 457), (148, 149, 459, 458), (49, 365, 565, 88), (365, 366, 566, 565), (366, 367, 567, 566), (367, 368, 568, 567), (368, 369, 569, 568), (31, 275, 520, 79), (275, 276, 521, 520), (276, 277, 522, 521), (277, 278, 523, 522), (278, 279, 524, 523), (13, 185, 475, 70), (185, 186, 476, 475), (186, 187, 477, 476), (187, 188, 478, 477), (188, 189, 479, 478), (57, 405, 585, 92), (405, 406, 586, 585), (406, 407, 587, 586), (407, 408, 588, 587), (408, 409, 589, 588), (39, 315, 540, 83), (315, 316, 541, 540), (316, 317, 542, 541), (317, 318, 543, 542), (318, 319, 544, 543), (21, 225, 495, 74), (225, 226, 496, 495), (226, 227, 497, 496), (227, 228, 498, 497), (228, 229, 499, 498), (1, 445, 605, 64), (445, 446, 606, 605), (446, 447, 607, 606), (447, 448, 608, 607), (448, 449, 609, 608), (3, 135, 450, 65), (135, 136, 451, 450), (136, 137, 452, 451), (137, 138, 453, 452), (138, 139, 454, 453), (47, 355, 560, 87), (355, 356, 561, 560), (356, 357, 562, 561), (357, 358, 563, 562), (358, 359, 564, 563), (29, 265, 515, 78), (265, 266, 516, 515), (266, 267, 517, 516), (267, 268, 518, 517), (268, 269, 519, 518), (11, 175, 470, 69), (175, 176, 471, 470), (176, 177, 472, 471), (177, 178, 473, 472), (178, 179, 474, 473), (55, 395, 580, 91), (395, 396, 581, 580), (396, 397, 582, 581), (397, 398, 583, 582), (398, 399, 584, 583), (37, 305, 535, 82), (305, 306, 536, 535), (306, 307, 537, 536), (307, 308, 538, 537), (308, 309, 539, 538), (19, 215, 490, 73), (215, 216, 491, 490), (216, 217, 492, 491), (217, 218, 493, 492), (218, 219, 494, 493), (63, 435, 600, 95), (435, 436, 601, 600), (436, 437, 602, 601), (437, 438, 603, 602), (438, 439, 604, 603), (45, 345, 555, 86), (345, 346, 556, 555), (346, 347, 557, 556), (347, 348, 558, 557), (348, 349, 559, 558), (27, 255, 510, 77), (255, 256, 511, 510), (256, 257, 512, 511), (257, 258, 513, 512), (258, 259, 514, 513), (9, 165, 465, 68), (165, 166, 466, 465), (166, 167, 467, 466), (167, 168, 468, 467), (168, 169, 469, 468), (129, 63, 449, 610), (610, 449, 448, 611), (611, 448, 447, 612), (612, 447, 446, 613), (613, 446, 445, 614), (128, 61, 439, 615), (615, 439, 438, 616), (616, 438, 437, 617), (617, 437, 436, 618), (618, 436, 435, 619), (53, 385, 575, 90), (385, 386, 576, 575), (386, 387, 577, 576), (387, 388, 578, 577), (388, 389, 579, 578), (127, 59, 429, 620), (620, 429, 428, 621), (621, 428, 427, 622), (622, 427, 426, 623), (623, 426, 425, 624), (126, 57, 419, 625), (625, 419, 418, 626), (626, 418, 417, 627), (627, 417, 416, 628), (628, 416, 415, 629), (125, 55, 409, 630), (630, 409, 408, 631), (631, 408, 407, 632), (632, 407, 406, 633), (633, 406, 405, 634), (124, 53, 399, 635), (635, 399, 398, 636), (636, 398, 397, 637), (637, 397, 396, 638), (638, 396, 395, 639), (123, 51, 389, 640), (640, 389, 388, 641), (641, 388, 387, 642), (642, 387, 386, 643), (643, 386, 385, 644), (122, 49, 379, 645), (645, 379, 378, 646), (646, 378, 377, 647), (647, 377, 376, 648), (648, 376, 375, 649), (121, 47, 369, 650), (650, 369, 368, 651), (651, 368, 367, 652), (652, 367, 366, 653), (653, 366, 365, 654), (120, 45, 359, 655), (655, 359, 358, 656), (656, 358, 357, 657), (657, 357, 356, 658), (658, 356, 355, 659), (119, 43, 349, 660), (660, 349, 348, 661), (661, 348, 347, 662), (662, 347, 346, 663), (663, 346, 345, 664), (118, 41, 339, 665), (665, 339, 338, 666), (666, 338, 337, 667), (667, 337, 336, 668), (668, 336, 335, 669), (117, 39, 329, 670), (670, 329, 328, 671), (671, 328, 327, 672), (672, 327, 326, 673), (673, 326, 325, 674), (116, 37, 319, 675), (675, 319, 318, 676), (676, 318, 317, 677), (677, 317, 316, 678), (678, 316, 315, 679), (115, 35, 309, 680), (680, 309, 308, 681), (681, 308, 307, 682), (682, 307, 306, 683), (683, 306, 305, 684), (114, 33, 299, 685), (685, 299, 298, 686), (686, 298, 297, 687), (687, 297, 296, 688), (688, 296, 295, 689), (113, 31, 289, 690), (690, 289, 288, 691), (691, 288, 287, 692), (692, 287, 286, 693), (693, 286, 285, 694), (112, 29, 279, 695), (695, 279, 278, 696), (696, 278, 277, 697), (697, 277, 276, 698), (698, 276, 275, 699), (111, 27, 269, 700), (700, 269, 268, 701), (701, 268, 267, 702), (702, 267, 266, 703), (703, 266, 265, 704), (110, 25, 259, 705), (705, 259, 258, 706), (706, 258, 257, 707), (707, 257, 256, 708), (708, 256, 255, 709), (109, 23, 249, 710), (710, 249, 248, 711), (711, 248, 247, 712), (712, 247, 246, 713), (713, 246, 245, 714), (108, 21, 239, 715), (715, 239, 238, 716), (716, 238, 237, 717), (717, 237, 236, 718), (718, 236, 235, 719), (107, 19, 229, 720), (720, 229, 228, 721), (721, 228, 227, 722), (722, 227, 226, 723), (723, 226, 225, 724), (106, 17, 219, 725), (725, 219, 218, 726), (726, 218, 217, 727), (727, 217, 216, 728), (728, 216, 215, 729), (105, 15, 209, 730), (730, 209, 208, 731), (731, 208, 207, 732), (732, 207, 206, 733), (733, 206, 205, 734), (104, 13, 199, 735), (735, 199, 198, 736), (736, 198, 197, 737), (737, 197, 196, 738), (738, 196, 195, 739), (103, 11, 189, 740), (740, 189, 188, 741), (741, 188, 187, 742), (742, 187, 186, 743), (743, 186, 185, 744), (102, 9, 179, 745), (745, 179, 178, 746), (746, 178, 177, 747), (747, 177, 176, 748), (748, 176, 175, 749), (101, 7, 169, 750), (750, 169, 168, 751), (751, 168, 167, 752), (752, 167, 166, 753), (753, 166, 165, 754), (100, 5, 159, 755), (755, 159, 158, 756), (756, 158, 157, 757), (757, 157, 156, 758), (758, 156, 155, 759), (99, 3, 149, 760), (760, 149, 148, 761), (761, 148, 147, 762), (762, 147, 146, 763), (763, 146, 145, 764), (98, 1, 139, 765), (765, 139, 138, 766), (766, 138, 137, 767), (767, 137, 136, 768), (768, 136, 135, 769)])
me_cylinder.polygons.foreach_set('use_smooth', [True] * 640)
_uv = me_cylinder.uv_layers.new(name='UVMap')
_uv.uv.foreach_set('vector', [0.6328, 0.93, 0.6328, 0.7085, 0.6367, 0.7084, 0.6367, 0.93, 0.6557, 0.93, 0.6557, 0.7085, 0.6595, 0.7085, 0.6595, 0.93, 0.6778, 0.93, 0.6778, 0.7085, 0.6814, 0.7085, 0.6814, 0.93, 0.6983, 0.93, 0.6983, 0.7085, 0.7016, 0.7085, 0.7016, 0.93, 0.792, 0.5527, 0.792, 0.359, 0.7947, 0.359, 0.7947, 0.5527, 0.8091, 0.5527, 0.8091, 0.359, 0.8122, 0.359, 0.8122, 0.5527, 0.828, 0.5527, 0.828, 0.359, 0.8312, 0.359, 0.8312, 0.5527, 0.8478, 0.5527, 0.8478, 0.3589, 0.8511, 0.3589, 0.8511, 0.5527, 0.8678, 0.5527, 0.8678, 0.3589, 0.8711, 0.359, 0.8711, 0.5527, 0.8873, 0.5527, 0.8873, 0.359, 0.8905, 0.359, 0.8905, 0.5527, 0.9055, 0.5527, 0.9055, 0.359, 0.9083, 0.359, 0.9083, 0.5527, 0.7806, 0.9301, 0.7806, 0.7085, 0.7836, 0.7085, 0.7836, 0.93, 0.7995, 0.93, 0.7995, 0.7085, 0.8029, 0.7085, 0.8029, 0.93, 0.8205, 0.93, 0.8205, 0.7085, 0.8242, 0.7085, 0.8242, 0.93, 0.8429, 0.93, 0.8429, 0.7085, 0.8468, 0.7085, 0.8468, 0.93, 0.8659, 0.93, 0.8659, 0.7085, 0.8697, 0.7085, 0.8697, 0.93, 0.8885, 0.93, 0.8885, 0.7085, 0.8921, 0.7085, 0.8921, 0.93, 0.9098, 0.93, 0.9098, 0.7085, 0.9132, 0.7085, 0.9132, 0.93, 0.9291, 0.93, 0.9291, 0.7085, 0.932, 0.7085, 0.932, 0.9301, 0.5743, 0.5528, 0.5743, 0.359, 0.5768, 0.359, 0.5768, 0.5527, 0.59, 0.5527, 0.59, 0.359, 0.5929, 0.359, 0.5929, 0.5527, 0.6079, 0.5527, 0.6079, 0.359, 0.611, 0.359, 0.611, 0.5527, 0.6272, 0.5527, 0.6272, 0.359, 0.6305, 0.3589, 0.6305, 0.5527, 0.6471, 0.5527, 0.6471, 0.3589, 0.6505, 0.3589, 0.6505, 0.5527, 0.6671, 0.5527, 0.6671, 0.359, 0.6703, 0.359, 0.6703, 0.5527, 0.6862, 0.5527, 0.6862, 0.359, 0.6892, 0.359, 0.6892, 0.5527, 0.7037, 0.5527, 0.7037, 0.359, 0.7064, 0.359, 0.7064, 0.5527, 0.719, 0.5528, 0.719, 0.359, 0.7213, 0.3591, 0.7213, 0.5528, 0.5511, 0.9301, 0.5511, 0.7086, 0.5537, 0.7086, 0.5537, 0.9301, 0.5684, 0.93, 0.5684, 0.7085, 0.5715, 0.7085, 0.5715, 0.93, 0.6736, 0.359, 0.6703, 0.359, 0.6703, 0.3272, 0.6735, 0.3271, 0.5883, 0.93, 0.5883, 0.7085, 0.5918, 0.7085, 0.5918, 0.93, 0.6101, 0.93, 0.6101, 0.7085, 0.6138, 0.7085, 0.6138, 0.93, 0.4703, 0.169, 0.4694, 0.1716, 0.4684, 0.1742, 0.4674, 0.1769, 0.4663, 0.1794, 0.4652, 0.182, 0.464, 0.1846, 0.3882, 0.1448, 0.2605, 0.4887, 0.2655, 0.4884, 0.2705, 0.4882, 0.2755, 0.4881, 0.2805, 0.4881, 0.2855, 0.4882, 0.2905, 0.4884, 0.2768, 0.6408, 0.6849, 0.7085, 0.6814, 0.7085, 0.6814, 0.6722, 0.6848, 0.672, 0.7866, 0.7085, 0.7836, 0.7085, 0.7836, 0.6722, 0.7867, 0.6721, 0.5958, 0.359, 0.5929, 0.359, 0.5929, 0.3272, 0.5958, 0.3271, 0.5748, 0.7085, 0.5715, 0.7085, 0.5715, 0.6722, 0.5748, 0.672, 0.8545, 0.3589, 0.8511, 0.3589, 0.8511, 0.3272, 0.8545, 0.3271, 0.8957, 0.7085, 0.8921, 0.7085, 0.8921, 0.6722, 0.8957, 0.672, 0.6922, 0.359, 0.6892, 0.359, 0.6892, 0.3272, 0.6922, 0.3271, 0.7047, 0.7085, 0.7016, 0.7085, 0.7016, 0.6722, 0.7046, 0.6721, 0.8063, 0.7085, 0.8029, 0.7085, 0.8029, 0.6722, 0.8064, 0.672, 0.6142, 0.359, 0.611, 0.359, 0.611, 0.3272, 0.6142, 0.3271, 0.6176, 0.7085, 0.6138, 0.7085, 0.6138, 0.6721, 0.6176, 0.672, 0.5954, 0.7085, 0.5918, 0.7085, 0.5918, 0.6722, 0.5954, 0.672, 0.8744, 0.359, 0.8711, 0.359, 0.8711, 0.3272, 0.8744, 0.3271, 0.9165, 0.7085, 0.9132, 0.7085, 0.9132, 0.6722, 0.9164, 0.672, 0.7091, 0.359, 0.7064, 0.359, 0.7064, 0.3273, 0.709, 0.3271, 0.7974, 0.359, 0.7947, 0.359, 0.7947, 0.3273, 0.7975, 0.3271, 0.8279, 0.7085, 0.8242, 0.7085, 0.8242, 0.6722, 0.8279, 0.672, 0.6338, 0.3589, 0.6305, 0.3589, 0.6305, 0.3272, 0.6338, 0.3271, 0.6405, 0.7085, 0.6367, 0.7084, 0.6367, 0.6721, 0.6405, 0.672, 0.8936, 0.359, 0.8905, 0.359, 0.8905, 0.3272, 0.8935, 0.3271, 0.9349, 0.7085, 0.932, 0.7085, 0.932, 0.6722, 0.9348, 0.6721, 0.7235, 0.3591, 0.7213, 0.3591, 0.7213, 0.3273, 0.7234, 0.3272, 0.8152, 0.359, 0.8122, 0.359, 0.8122, 0.3272, 0.8153, 0.3271, 0.8506, 0.7085, 0.8468, 0.7085, 0.8468, 0.6721, 0.8506, 0.672, 0.6538, 0.3589, 0.6505, 0.3589, 0.6505, 0.3272, 0.6538, 0.3271, 0.6632, 0.7085, 0.6595, 0.7085, 0.6595, 0.6721, 0.6632, 0.672, 0.9111, 0.359, 0.9083, 0.359, 0.9083, 0.3272, 0.9111, 0.3271, 0.5793, 0.359, 0.5768, 0.359, 0.5768, 0.3273, 0.5794, 0.3271, 0.5565, 0.7085, 0.5537, 0.7086, 0.5537, 0.6722, 0.5566, 0.6721, 0.8345, 0.359, 0.8312, 0.359, 0.8312, 0.3272, 0.8345, 0.3271, 0.8735, 0.7085, 0.8697, 0.7085, 0.8697, 0.6721, 0.8735, 0.672, 0.2336, 0.7877, 0.2289, 0.786, 0.2242, 0.7842, 0.2196, 0.7824, 0.215, 0.7805, 0.2104, 0.7785, 0.2058, 0.7764, 0.2768, 0.6408, 0.2311, 0.4948, 0.236, 0.4935, 0.2408, 0.4924, 0.2457, 0.4913, 0.2506, 0.4903, 0.2555, 0.4895, 0.2605, 0.4887, 0.2768, 0.6408, 0.2631, 0.7933, 0.2582, 0.7925, 0.2532, 0.7917, 0.2483, 0.7908, 0.2434, 0.7899, 0.2385, 0.7888, 0.2336, 0.7877, 0.2768, 0.6408, 0.2035, 0.5065, 0.208, 0.5043, 0.2126, 0.5023, 0.2171, 0.5003, 0.2218, 0.4983, 0.2264, 0.4965, 0.2311, 0.4948, 0.2768, 0.6408, 0.2931, 0.793, 0.2881, 0.7933, 0.2831, 0.7934, 0.2781, 0.7935, 0.2731, 0.7935, 0.2681, 0.7934, 0.2631, 0.7933, 0.2768, 0.6408, 0.1787, 0.5234, 0.1827, 0.5204, 0.1868, 0.5175, 0.1909, 0.5146, 0.195, 0.5118, 0.1992, 0.5091, 0.2035, 0.5065, 0.2768, 0.6408, 0.3225, 0.7869, 0.3176, 0.7881, 0.3128, 0.7893, 0.3079, 0.7903, 0.303, 0.7913, 0.2981, 0.7922, 0.2931, 0.793, 0.2768, 0.6408, 0.1577, 0.5448, 0.161, 0.541, 0.1644, 0.5374, 0.1679, 0.5338, 0.1714, 0.5302, 0.175, 0.5268, 0.1787, 0.5234, 0.2768, 0.6408, 0.3501, 0.7752, 0.3456, 0.7773, 0.341, 0.7794, 0.3365, 0.7814, 0.3318, 0.7833, 0.3272, 0.7851, 0.3225, 0.7869, 0.2768, 0.6408, 0.1412, 0.5698, 0.1438, 0.5656, 0.1464, 0.5613, 0.1491, 0.5571, 0.1519, 0.5529, 0.1547, 0.5488, 0.1577, 0.5448, 0.2768, 0.6408, 0.3749, 0.7583, 0.3709, 0.7613, 0.3668, 0.7642, 0.3627, 0.767, 0.3586, 0.7698, 0.3544, 0.7725, 0.3501, 0.7752, 0.2768, 0.6408, 0.13, 0.5977, 0.1316, 0.593, 0.1334, 0.5883, 0.1352, 0.5836, 0.1371, 0.579, 0.1391, 0.5744, 0.1412, 0.5698, 0.2768, 0.6408, 0.3959, 0.7369, 0.3926, 0.7406, 0.3892, 0.7443, 0.3857, 0.7479, 0.3822, 0.7514, 0.3786, 0.7549, 0.3749, 0.7583, 0.2768, 0.6408, 0.1244, 0.6271, 0.1251, 0.6222, 0.1259, 0.6173, 0.1268, 0.6123, 0.1278, 0.6074, 0.1288, 0.6025, 0.13, 0.5977, 0.2768, 0.6408, 0.4124, 0.7118, 0.4098, 0.7161, 0.4072, 0.7203, 0.4045, 0.7246, 0.4017, 0.7287, 0.3989, 0.7328, 0.3959, 0.7369, 0.2768, 0.6408, 0.1246, 0.6571, 0.1244, 0.6521, 0.1242, 0.6471, 0.1241, 0.6421, 0.1241, 0.6371, 0.1242, 0.6321, 0.1244, 0.6271, 0.2768, 0.6408, 0.3943, 0.5427, 0.3973, 0.5467, 0.4002, 0.5508, 0.403, 0.5549, 0.4058, 0.5591, 0.4085, 0.5633, 0.4111, 0.5675, 0.2768, 0.6408, 0.4236, 0.684, 0.422, 0.6887, 0.4202, 0.6934, 0.4184, 0.698, 0.4165, 0.7027, 0.4145, 0.7072, 0.4124, 0.7118, 0.2768, 0.6408, 0.1307, 0.6865, 0.1295, 0.6817, 0.1284, 0.6768, 0.1273, 0.6719, 0.1263, 0.667, 0.1254, 0.6621, 0.1246, 0.6571, 0.2768, 0.6408, 0.3729, 0.5217, 0.3766, 0.525, 0.3802, 0.5284, 0.3838, 0.5319, 0.3874, 0.5355, 0.3908, 0.5391, 0.3943, 0.5427, 0.2768, 0.6408, 0.4292, 0.6545, 0.4285, 0.6595, 0.4277, 0.6644, 0.4268, 0.6693, 0.4258, 0.6742, 0.4248, 0.6791, 0.4236, 0.684, 0.2768, 0.6408, 0.1425, 0.7141, 0.1403, 0.7096, 0.1382, 0.7051, 0.1362, 0.7005, 0.1343, 0.6959, 0.1325, 0.6912, 0.1307, 0.6865, 0.2768, 0.6408, 0.3478, 0.5052, 0.3521, 0.5078, 0.3563, 0.5104, 0.3605, 0.5131, 0.3647, 0.5159, 0.3688, 0.5188, 0.3729, 0.5217, 0.2768, 0.6408, 0.429, 0.6245, 0.4292, 0.6295, 0.4294, 0.6345, 0.4295, 0.6395, 0.4295, 0.6445, 0.4294, 0.6495, 0.4292, 0.6545, 0.2768, 0.6408, 0.1593, 0.7389, 0.1563, 0.7349, 0.1534, 0.7309, 0.1506, 0.7268, 0.1478, 0.7226, 0.1451, 0.7184, 0.1425, 0.7141, 0.2768, 0.6408, 0.32, 0.494, 0.3247, 0.4957, 0.3294, 0.4974, 0.334, 0.4993, 0.3386, 0.5012, 0.3432, 0.5032, 0.3478, 0.5052, 0.2768, 0.6408, 0.4229, 0.5951, 0.4241, 0.6, 0.4252, 0.6048, 0.4263, 0.6097, 0.4273, 0.6146, 0.4282, 0.6196, 0.429, 0.6245, 0.2768, 0.6408, 0.1807, 0.76, 0.177, 0.7566, 0.1734, 0.7532, 0.1698, 0.7497, 0.1662, 0.7462, 0.1627, 0.7426, 0.1593, 0.7389, 0.2768, 0.6408, 0.2905, 0.4884, 0.2954, 0.4891, 0.3004, 0.4899, 0.3053, 0.4908, 0.3102, 0.4918, 0.3151, 0.4928, 0.32, 0.494, 0.2768, 0.6408, 0.4111, 0.5675, 0.4133, 0.572, 0.4154, 0.5766, 0.4174, 0.5812, 0.4193, 0.5858, 0.4211, 0.5904, 0.4229, 0.5951, 0.2768, 0.6408, 0.2058, 0.7764, 0.2015, 0.7739, 0.1973, 0.7712, 0.1931, 0.7685, 0.1889, 0.7657, 0.1848, 0.7629, 0.1807, 0.76, 0.2768, 0.6408, 0.3484, 0.2207, 0.346, 0.2193, 0.3437, 0.2178, 0.3413, 0.2163, 0.339, 0.2147, 0.3367, 0.2131, 0.3344, 0.2115, 0.3882, 0.1448, 0.3215, 0.0911, 0.3234, 0.08902, 0.3253, 0.08697, 0.3272, 0.08496, 0.3292, 0.08298, 0.3312, 0.08104, 0.3333, 0.07913, 0.3882, 0.1448, 0.4633, 0.1038, 0.4645, 0.1064, 0.4657, 0.1089, 0.4668, 0.1115, 0.4679, 0.1141, 0.4689, 0.1167, 0.4699, 0.1193, 0.3882, 0.1448, 0.4539, 0.08995, 0.4555, 0.0922, 0.4572, 0.09447, 0.4588, 0.09677, 0.4603, 0.0991, 0.4618, 0.1015, 0.4633, 0.1038, 0.3882, 0.1448, 0.4137, 0.2266, 0.411, 0.2273, 0.4083, 0.2279, 0.4055, 0.2285, 0.4028, 0.229, 0.4, 0.2295, 0.3973, 0.23, 0.3882, 0.1448, 0.303, 0.154, 0.3029, 0.1512, 0.3028, 0.1484, 0.3027, 0.1456, 0.3027, 0.1428, 0.3028, 0.14, 0.3029, 0.1372, 0.3882, 0.1448, 0.3958, 0.05956, 0.3986, 0.05996, 0.4013, 0.06041, 0.4041, 0.06091, 0.4068, 0.06146, 0.4096, 0.06205, 0.4123, 0.06269, 0.3882, 0.1448, 0.464, 0.1846, 0.4626, 0.187, 0.4611, 0.1893, 0.4596, 0.1917, 0.458, 0.194, 0.4564, 0.1963, 0.4548, 0.1986, 0.3882, 0.1448, 0.3344, 0.2115, 0.3323, 0.2096, 0.3303, 0.2077, 0.3283, 0.2058, 0.3263, 0.2038, 0.3243, 0.2018, 0.3224, 0.1997, 0.3882, 0.1448, 0.3333, 0.07913, 0.3355, 0.07745, 0.3378, 0.07582, 0.3401, 0.07422, 0.3424, 0.07267, 0.3448, 0.07115, 0.3471, 0.06968, 0.3882, 0.1448, 0.4699, 0.1193, 0.4706, 0.122, 0.4712, 0.1247, 0.4718, 0.1275, 0.4723, 0.1302, 0.4728, 0.133, 0.4733, 0.1357, 0.3882, 0.1448, 0.3973, 0.23, 0.3945, 0.2301, 0.3917, 0.2302, 0.3889, 0.2303, 0.3861, 0.2303, 0.3833, 0.2302, 0.3805, 0.2301, 0.3882, 0.1448, 0.3029, 0.1372, 0.3033, 0.1344, 0.3037, 0.1317, 0.3042, 0.1289, 0.3048, 0.1262, 0.3054, 0.1234, 0.306, 0.1207, 0.3882, 0.1448, 0.4123, 0.06269, 0.4149, 0.06363, 0.4176, 0.06461, 0.4202, 0.06564, 0.4228, 0.06671, 0.4253, 0.06782, 0.4279, 0.06898, 0.3882, 0.1448, 0.4548, 0.1986, 0.4529, 0.2007, 0.451, 0.2027, 0.4491, 0.2047, 0.4471, 0.2067, 0.4451, 0.2087, 0.443, 0.2106, 0.3882, 0.1448, 0.3224, 0.1997, 0.3208, 0.1975, 0.3191, 0.1952, 0.3175, 0.1929, 0.316, 0.1906, 0.3145, 0.1882, 0.313, 0.1859, 0.3882, 0.1448, 0.3471, 0.06968, 0.3497, 0.06848, 0.3522, 0.06732, 0.3548, 0.0662, 0.3574, 0.06513, 0.36, 0.0641, 0.3626, 0.06312, 0.3882, 0.1448, 0.4733, 0.1357, 0.4734, 0.1385, 0.4735, 0.1413, 0.4736, 0.1441, 0.4736, 0.1469, 0.4735, 0.1497, 0.4734, 0.1525, 0.3882, 0.1448, 0.3805, 0.2301, 0.3777, 0.2297, 0.375, 0.2293, 0.3722, 0.2288, 0.3695, 0.2282, 0.3667, 0.2276, 0.364, 0.227, 0.3882, 0.1448, 0.306, 0.1207, 0.3069, 0.1181, 0.3079, 0.1154, 0.309, 0.1128, 0.31, 0.1102, 0.3111, 0.1077, 0.3123, 0.1051, 0.3882, 0.1448, 0.4279, 0.06898, 0.4303, 0.07041, 0.4327, 0.07189, 0.435, 0.0734, 0.4373, 0.07496, 0.4396, 0.07655, 0.4419, 0.07819, 0.3882, 0.1448, 0.443, 0.2106, 0.4408, 0.2122, 0.4385, 0.2139, 0.4362, 0.2155, 0.4339, 0.217, 0.4316, 0.2185, 0.4292, 0.22, 0.3882, 0.1448, 0.313, 0.1859, 0.3118, 0.1833, 0.3106, 0.1808, 0.3095, 0.1782, 0.3084, 0.1756, 0.3074, 0.173, 0.3064, 0.1704, 0.3882, 0.1448, 0.3626, 0.06312, 0.3653, 0.06244, 0.368, 0.0618, 0.3708, 0.0612, 0.3735, 0.06066, 0.3763, 0.06016, 0.379, 0.05971, 0.3882, 0.1448, 0.4734, 0.1525, 0.473, 0.1553, 0.4726, 0.158, 0.4721, 0.1608, 0.4715, 0.1635, 0.4709, 0.1663, 0.4703, 0.169, 0.3882, 0.1448, 0.364, 0.227, 0.3614, 0.2261, 0.3588, 0.2251, 0.3561, 0.2241, 0.3536, 0.223, 0.351, 0.2219, 0.3484, 0.2207, 0.3882, 0.1448, 0.3123, 0.1051, 0.3137, 0.1027, 0.3152, 0.1004, 0.3167, 0.098, 0.3183, 0.09567, 0.3199, 0.09337, 0.3215, 0.0911, 0.3882, 0.1448, 0.4419, 0.07819, 0.444, 0.08006, 0.446, 0.08197, 0.448, 0.08392, 0.45, 0.08589, 0.452, 0.08791, 0.4539, 0.08995, 0.3882, 0.1448, 0.4292, 0.22, 0.4266, 0.2212, 0.4241, 0.2224, 0.4215, 0.2235, 0.4189, 0.2246, 0.4163, 0.2256, 0.4137, 0.2266, 0.3882, 0.1448, 0.3064, 0.1704, 0.3058, 0.1677, 0.3051, 0.165, 0.3045, 0.1622, 0.304, 0.1595, 0.3035, 0.1567, 0.303, 0.154, 0.3882, 0.1448, 0.379, 0.05971, 0.3818, 0.05956, 0.3846, 0.05946, 0.3874, 0.05942, 0.3902, 0.05942, 0.393, 0.05946, 0.3958, 0.05956, 0.3882, 0.1448, 0.6101, 0.9426, 0.6101, 0.93, 0.6138, 0.93, 0.6138, 0.9425, 0.5884, 0.9427, 0.5883, 0.93, 0.5918, 0.93, 0.5918, 0.9425, 0.5685, 0.9427, 0.5684, 0.93, 0.5715, 0.93, 0.5715, 0.9425, 0.5512, 0.9427, 0.5511, 0.9301, 0.5537, 0.9301, 0.5537, 0.9426, 0.7189, 0.5638, 0.719, 0.5528, 0.7213, 0.5528, 0.7213, 0.5637, 0.7036, 0.5638, 0.7037, 0.5527, 0.7064, 0.5527, 0.7064, 0.5637, 0.6861, 0.5638, 0.6862, 0.5527, 0.6892, 0.5527, 0.6892, 0.5636, 0.6671, 0.5637, 0.6671, 0.5527, 0.6703, 0.5527, 0.6703, 0.5636, 0.6472, 0.5637, 0.6471, 0.5527, 0.6505, 0.5527, 0.6505, 0.5636, 0.6272, 0.5637, 0.6272, 0.5527, 0.6305, 0.5527, 0.6305, 0.5636, 0.6079, 0.5638, 0.6079, 0.5527, 0.611, 0.5527, 0.611, 0.5636, 0.5901, 0.5638, 0.59, 0.5527, 0.5929, 0.5527, 0.5929, 0.5636, 0.5744, 0.5638, 0.5743, 0.5528, 0.5768, 0.5527, 0.5768, 0.5637, 0.929, 0.9427, 0.9291, 0.93, 0.932, 0.9301, 0.932, 0.9426, 0.9097, 0.9427, 0.9098, 0.93, 0.9132, 0.93, 0.9132, 0.9425, 0.8884, 0.9426, 0.8885, 0.93, 0.8921, 0.93, 0.8921, 0.9425, 0.8659, 0.9426, 0.8659, 0.93, 0.8697, 0.93, 0.8697, 0.9425, 0.843, 0.9426, 0.8429, 0.93, 0.8468, 0.93, 0.8468, 0.9425, 0.8206, 0.9426, 0.8205, 0.93, 0.8242, 0.93, 0.8242, 0.9425, 0.7996, 0.9427, 0.7995, 0.93, 0.8029, 0.93, 0.8029, 0.9425, 0.7807, 0.9427, 0.7806, 0.9301, 0.7836, 0.93, 0.7836, 0.9426, 0.9054, 0.5638, 0.9055, 0.5527, 0.9083, 0.5527, 0.9083, 0.5637, 0.8873, 0.5638, 0.8873, 0.5527, 0.8905, 0.5527, 0.8905, 0.5636, 0.8678, 0.5637, 0.8678, 0.5527, 0.8711, 0.5527, 0.8711, 0.5636, 0.8478, 0.5637, 0.8478, 0.5527, 0.8511, 0.5527, 0.8511, 0.5636, 0.828, 0.5637, 0.828, 0.5527, 0.8312, 0.5527, 0.8312, 0.5636, 0.8092, 0.5638, 0.8091, 0.5527, 0.8122, 0.5527, 0.8122, 0.5636, 0.792, 0.5638, 0.792, 0.5527, 0.7947, 0.5527, 0.7947, 0.5637, 0.6983, 0.9427, 0.6983, 0.93, 0.7016, 0.93, 0.7016, 0.9425, 0.6778, 0.9427, 0.6778, 0.93, 0.6814, 0.93, 0.6814, 0.9425, 0.6557, 0.9426, 0.6557, 0.93, 0.6595, 0.93, 0.6595, 0.9425, 0.6328, 0.9426, 0.6328, 0.93, 0.6367, 0.93, 0.6367, 0.9425, 0.6138, 0.9425, 0.6138, 0.93, 0.6176, 0.93, 0.6176, 0.9426, 0.6176, 0.9426, 0.6176, 0.93, 0.6214, 0.93, 0.6214, 0.9427, 0.6214, 0.9427, 0.6214, 0.93, 0.6252, 0.93, 0.6252, 0.9428, 0.6252, 0.9428, 0.6252, 0.93, 0.629, 0.93, 0.629, 0.9427, 0.629, 0.9427, 0.629, 0.93, 0.6328, 0.93, 0.6328, 0.9426, 0.6367, 0.9425, 0.6367, 0.93, 0.6405, 0.93, 0.6405, 0.9426, 0.6405, 0.9426, 0.6405, 0.93, 0.6443, 0.93, 0.6443, 0.9427, 0.6443, 0.9427, 0.6443, 0.93, 0.6481, 0.93, 0.6481, 0.9428, 0.6481, 0.9428, 0.6481, 0.93, 0.6519, 0.93, 0.6519, 0.9427, 0.6519, 0.9427, 0.6519, 0.93, 0.6557, 0.93, 0.6557, 0.9426, 0.6595, 0.9425, 0.6595, 0.93, 0.6632, 0.93, 0.6632, 0.9426, 0.6632, 0.9426, 0.6632, 0.93, 0.6669, 0.93, 0.6669, 0.9427, 0.6669, 0.9427, 0.6669, 0.93, 0.6706, 0.93, 0.6705, 0.9428, 0.6705, 0.9428, 0.6706, 0.93, 0.6742, 0.93, 0.6742, 0.9427, 0.6742, 0.9427, 0.6742, 0.93, 0.6778, 0.93, 0.6778, 0.9427, 0.6814, 0.9425, 0.6814, 0.93, 0.6849, 0.93, 0.6848, 0.9427, 0.6848, 0.9427, 0.6849, 0.93, 0.6883, 0.93, 0.6882, 0.9428, 0.6882, 0.9428, 0.6883, 0.93, 0.6917, 0.93, 0.6916, 0.9428, 0.6916, 0.9428, 0.6917, 0.93, 0.6951, 0.93, 0.695, 0.9428, 0.695, 0.9428, 0.6951, 0.93, 0.6983, 0.93, 0.6983, 0.9427, 0.7016, 0.9425, 0.7016, 0.93, 0.7047, 0.93, 0.7046, 0.9427, 0.7046, 0.9427, 0.7047, 0.93, 0.7078, 0.93, 0.7076, 0.9428, 0.7076, 0.9428, 0.7078, 0.93, 0.7107, 0.9301, 0.7106, 0.9428, 0.7869, 0.5639, 0.7867, 0.5527, 0.7893, 0.5527, 0.7895, 0.5639, 0.7895, 0.5639, 0.7893, 0.5527, 0.792, 0.5527, 0.792, 0.5638, 0.7947, 0.5637, 0.7947, 0.5527, 0.7974, 0.5527, 0.7975, 0.5638, 0.7975, 0.5638, 0.7974, 0.5527, 0.8003, 0.5527, 0.8004, 0.5639, 0.8004, 0.5639, 0.8003, 0.5527, 0.8032, 0.5527, 0.8033, 0.5639, 0.8033, 0.5639, 0.8032, 0.5527, 0.8061, 0.5527, 0.8062, 0.5639, 0.8062, 0.5639, 0.8061, 0.5527, 0.8091, 0.5527, 0.8092, 0.5638, 0.8122, 0.5636, 0.8122, 0.5527, 0.8152, 0.5527, 0.8153, 0.5638, 0.8153, 0.5638, 0.8152, 0.5527, 0.8184, 0.5527, 0.8184, 0.5638, 0.8184, 0.5638, 0.8184, 0.5527, 0.8215, 0.5527, 0.8216, 0.5639, 0.8216, 0.5639, 0.8215, 0.5527, 0.8247, 0.5527, 0.8248, 0.5638, 0.8248, 0.5638, 0.8247, 0.5527, 0.828, 0.5527, 0.828, 0.5637, 0.8312, 0.5636, 0.8312, 0.5527, 0.8345, 0.5527, 0.8345, 0.5637, 0.8345, 0.5637, 0.8345, 0.5527, 0.8378, 0.5527, 0.8378, 0.5638, 0.8378, 0.5638, 0.8378, 0.5527, 0.8411, 0.5527, 0.8412, 0.5638, 0.8412, 0.5638, 0.8411, 0.5527, 0.8445, 0.5527, 0.8445, 0.5638, 0.8445, 0.5638, 0.8445, 0.5527, 0.8478, 0.5527, 0.8478, 0.5637, 0.8511, 0.5636, 0.8511, 0.5527, 0.8545, 0.5527, 0.8545, 0.5637, 0.8545, 0.5637, 0.8545, 0.5527, 0.8578, 0.5527, 0.8578, 0.5638, 0.8578, 0.5638, 0.8578, 0.5527, 0.8612, 0.5527, 0.8612, 0.5638, 0.8612, 0.5638, 0.8612, 0.5527, 0.8645, 0.5527, 0.8645, 0.5638, 0.8645, 0.5638, 0.8645, 0.5527, 0.8678, 0.5527, 0.8678, 0.5637, 0.8711, 0.5636, 0.8711, 0.5527, 0.8744, 0.5527, 0.8744, 0.5637, 0.8744, 0.5637, 0.8744, 0.5527, 0.8777, 0.5527, 0.8776, 0.5638, 0.8776, 0.5638, 0.8777, 0.5527, 0.8809, 0.5527, 0.8809, 0.5639, 0.8809, 0.5639, 0.8809, 0.5527, 0.8841, 0.5527, 0.8841, 0.5638, 0.8841, 0.5638, 0.8841, 0.5527, 0.8873, 0.5527, 0.8873, 0.5638, 0.8905, 0.5636, 0.8905, 0.5527, 0.8936, 0.5527, 0.8935, 0.5638, 0.8935, 0.5638, 0.8936, 0.5527, 0.8966, 0.5527, 0.8965, 0.5638, 0.8965, 0.5638, 0.8966, 0.5527, 0.8996, 0.5527, 0.8995, 0.5639, 0.8995, 0.5639, 0.8996, 0.5527, 0.9026, 0.5527, 0.9025, 0.5639, 0.9025, 0.5639, 0.9026, 0.5527, 0.9055, 0.5527, 0.9054, 0.5638, 0.9083, 0.5637, 0.9083, 0.5527, 0.9111, 0.5527, 0.9111, 0.5638, 0.9111, 0.5638, 0.9111, 0.5527, 0.9139, 0.5527, 0.9137, 0.5639, 0.9137, 0.5639, 0.9139, 0.5527, 0.9165, 0.5527, 0.9164, 0.5639, 0.9164, 0.5639, 0.9165, 0.5527, 0.9191, 0.5527, 0.919, 0.5639, 0.919, 0.5639, 0.9191, 0.5527, 0.9217, 0.5527, 0.9216, 0.5638, 0.7836, 0.9426, 0.7836, 0.93, 0.7866, 0.93, 0.7867, 0.9427, 0.7867, 0.9427, 0.7866, 0.93, 0.7897, 0.93, 0.7899, 0.9428, 0.7899, 0.9428, 0.7897, 0.93, 0.7929, 0.93, 0.7931, 0.9428, 0.7931, 0.9428, 0.7929, 0.93, 0.7962, 0.93, 0.7963, 0.9428, 0.7963, 0.9428, 0.7962, 0.93, 0.7995, 0.93, 0.7996, 0.9427, 0.8029, 0.9425, 0.8029, 0.93, 0.8063, 0.93, 0.8064, 0.9427, 0.8064, 0.9427, 0.8063, 0.93, 0.8098, 0.93, 0.8099, 0.9428, 0.8099, 0.9428, 0.8098, 0.93, 0.8133, 0.93, 0.8134, 0.9428, 0.8134, 0.9428, 0.8133, 0.93, 0.8169, 0.93, 0.817, 0.9427, 0.817, 0.9427, 0.8169, 0.93, 0.8205, 0.93, 0.8206, 0.9426, 0.8242, 0.9425, 0.8242, 0.93, 0.8279, 0.93, 0.8279, 0.9426, 0.8279, 0.9426, 0.8279, 0.93, 0.8316, 0.93, 0.8317, 0.9427, 0.8317, 0.9427, 0.8316, 0.93, 0.8354, 0.93, 0.8354, 0.9428, 0.8354, 0.9428, 0.8354, 0.93, 0.8392, 0.93, 0.8392, 0.9427, 0.8392, 0.9427, 0.8392, 0.93, 0.8429, 0.93, 0.843, 0.9426, 0.8468, 0.9425, 0.8468, 0.93, 0.8506, 0.93, 0.8506, 0.9426, 0.8506, 0.9426, 0.8506, 0.93, 0.8544, 0.93, 0.8544, 0.9427, 0.8544, 0.9427, 0.8544, 0.93, 0.8582, 0.93, 0.8582, 0.9428, 0.8582, 0.9428, 0.8582, 0.93, 0.8621, 0.93, 0.8621, 0.9427, 0.8621, 0.9427, 0.8621, 0.93, 0.8659, 0.93, 0.8659, 0.9426, 0.8697, 0.9425, 0.8697, 0.93, 0.8735, 0.93, 0.8735, 0.9426, 0.8735, 0.9426, 0.8735, 0.93, 0.8773, 0.93, 0.8772, 0.9427, 0.8772, 0.9427, 0.8773, 0.93, 0.881, 0.93, 0.881, 0.9428, 0.881, 0.9428, 0.881, 0.93, 0.8848, 0.93, 0.8847, 0.9427, 0.8847, 0.9427, 0.8848, 0.93, 0.8885, 0.93, 0.8884, 0.9426, 0.8921, 0.9425, 0.8921, 0.93, 0.8957, 0.93, 0.8957, 0.9427, 0.8957, 0.9427, 0.8957, 0.93, 0.8993, 0.93, 0.8992, 0.9428, 0.8992, 0.9428, 0.8993, 0.93, 0.9029, 0.93, 0.9028, 0.9428, 0.9028, 0.9428, 0.9029, 0.93, 0.9064, 0.93, 0.9063, 0.9428, 0.9063, 0.9428, 0.9064, 0.93, 0.9098, 0.93, 0.9097, 0.9427, 0.9132, 0.9425, 0.9132, 0.93, 0.9165, 0.93, 0.9164, 0.9427, 0.9164, 0.9427, 0.9165, 0.93, 0.9197, 0.93, 0.9196, 0.9428, 0.9196, 0.9428, 0.9197, 0.93, 0.9229, 0.93, 0.9228, 0.9428, 0.9228, 0.9428, 0.9229, 0.93, 0.926, 0.93, 0.9259, 0.9428, 0.9259, 0.9428, 0.926, 0.93, 0.9291, 0.93, 0.929, 0.9427, 0.932, 0.9426, 0.932, 0.9301, 0.9349, 0.9301, 0.9348, 0.9427, 0.9348, 0.9427, 0.9349, 0.9301, 0.9377, 0.9301, 0.9375, 0.9428, 0.9375, 0.9428, 0.9377, 0.9301, 0.9404, 0.9301, 0.9402, 0.9429, 0.9402, 0.9429, 0.9404, 0.9301, 0.943, 0.9301, 0.9428, 0.9428, 0.5721, 0.5639, 0.5719, 0.5528, 0.5743, 0.5528, 0.5744, 0.5638, 0.5768, 0.5637, 0.5768, 0.5527, 0.5793, 0.5527, 0.5794, 0.5638, 0.5794, 0.5638, 0.5793, 0.5527, 0.5819, 0.5527, 0.582, 0.5639, 0.582, 0.5639, 0.5819, 0.5527, 0.5845, 0.5527, 0.5847, 0.5639, 0.5847, 0.5639, 0.5845, 0.5527, 0.5872, 0.5527, 0.5874, 0.5639, 0.5874, 0.5639, 0.5872, 0.5527, 0.59, 0.5527, 0.5901, 0.5638, 0.5929, 0.5636, 0.5929, 0.5527, 0.5958, 0.5527, 0.5958, 0.5638, 0.5958, 0.5638, 0.5958, 0.5527, 0.5987, 0.5527, 0.5988, 0.5639, 0.5988, 0.5639, 0.5987, 0.5527, 0.6017, 0.5527, 0.6018, 0.5639, 0.6018, 0.5639, 0.6017, 0.5527, 0.6048, 0.5527, 0.6049, 0.5638, 0.6049, 0.5638, 0.6048, 0.5527, 0.6079, 0.5527, 0.6079, 0.5638, 0.611, 0.5636, 0.611, 0.5527, 0.6142, 0.5527, 0.6142, 0.5638, 0.6142, 0.5638, 0.6142, 0.5527, 0.6174, 0.5527, 0.6174, 0.5638, 0.6174, 0.5638, 0.6174, 0.5527, 0.6206, 0.5527, 0.6207, 0.5639, 0.6207, 0.5639, 0.6206, 0.5527, 0.6239, 0.5527, 0.6239, 0.5638, 0.6239, 0.5638, 0.6239, 0.5527, 0.6272, 0.5527, 0.6272, 0.5637, 0.6305, 0.5636, 0.6305, 0.5527, 0.6338, 0.5527, 0.6338, 0.5637, 0.6338, 0.5637, 0.6338, 0.5527, 0.6371, 0.5527, 0.6371, 0.5638, 0.6371, 0.5638, 0.6371, 0.5527, 0.6405, 0.5527, 0.6405, 0.5638, 0.6405, 0.5638, 0.6405, 0.5527, 0.6438, 0.5527, 0.6438, 0.5638, 0.6438, 0.5638, 0.6438, 0.5527, 0.6471, 0.5527, 0.6472, 0.5637, 0.6505, 0.5636, 0.6505, 0.5527, 0.6538, 0.5527, 0.6538, 0.5637, 0.6538, 0.5637, 0.6538, 0.5527, 0.6572, 0.5527, 0.6571, 0.5638, 0.6571, 0.5638, 0.6572, 0.5527, 0.6605, 0.5527, 0.6605, 0.5639, 0.6605, 0.5639, 0.6605, 0.5527, 0.6638, 0.5527, 0.6638, 0.5638, 0.6638, 0.5638, 0.6638, 0.5527, 0.6671, 0.5527, 0.6671, 0.5637, 0.6703, 0.5636, 0.6703, 0.5527, 0.6736, 0.5527, 0.6735, 0.5638, 0.6735, 0.5638, 0.6736, 0.5527, 0.6768, 0.5527, 0.6767, 0.5638, 0.6767, 0.5638, 0.6768, 0.5527, 0.6799, 0.5527, 0.6799, 0.5639, 0.6799, 0.5639, 0.6799, 0.5527, 0.6831, 0.5527, 0.683, 0.5638, 0.683, 0.5638, 0.6831, 0.5527, 0.6862, 0.5527, 0.6861, 0.5638, 0.6892, 0.5636, 0.6892, 0.5527, 0.6922, 0.5527, 0.6922, 0.5638, 0.6922, 0.5638, 0.6922, 0.5527, 0.6952, 0.5527, 0.6951, 0.5639, 0.6951, 0.5639, 0.6952, 0.5527, 0.6981, 0.5527, 0.698, 0.5639, 0.698, 0.5639, 0.6981, 0.5527, 0.7009, 0.5527, 0.7008, 0.5639, 0.7008, 0.5639, 0.7009, 0.5527, 0.7037, 0.5527, 0.7036, 0.5638, 0.7064, 0.5637, 0.7064, 0.5527, 0.7091, 0.5527, 0.709, 0.5638, 0.709, 0.5638, 0.7091, 0.5527, 0.7117, 0.5527, 0.7115, 0.5639, 0.7115, 0.5639, 0.7117, 0.5527, 0.7142, 0.5527, 0.714, 0.5639, 0.714, 0.5639, 0.7142, 0.5527, 0.7166, 0.5528, 0.7165, 0.5639, 0.7165, 0.5639, 0.7166, 0.5528, 0.719, 0.5528, 0.7189, 0.5638, 0.7213, 0.5637, 0.7213, 0.5528, 0.7235, 0.5528, 0.7234, 0.5638, 0.7234, 0.5638, 0.7235, 0.5528, 0.7256, 0.5528, 0.7255, 0.5639, 0.5438, 0.9429, 0.5436, 0.9301, 0.546, 0.9301, 0.5462, 0.9429, 0.5462, 0.9429, 0.546, 0.9301, 0.5485, 0.9301, 0.5486, 0.9428, 0.5486, 0.9428, 0.5485, 0.9301, 0.5511, 0.9301, 0.5512, 0.9427, 0.5537, 0.9426, 0.5537, 0.9301, 0.5565, 0.9301, 0.5566, 0.9427, 0.5566, 0.9427, 0.5565, 0.9301, 0.5593, 0.9301, 0.5595, 0.9428, 0.5595, 0.9428, 0.5593, 0.9301, 0.5623, 0.9301, 0.5624, 0.9428, 0.5624, 0.9428, 0.5623, 0.9301, 0.5653, 0.93, 0.5654, 0.9428, 0.5654, 0.9428, 0.5653, 0.93, 0.5684, 0.93, 0.5685, 0.9427, 0.5715, 0.9425, 0.5715, 0.93, 0.5748, 0.93, 0.5748, 0.9427, 0.5748, 0.9427, 0.5748, 0.93, 0.5781, 0.93, 0.5782, 0.9428, 0.5782, 0.9428, 0.5781, 0.93, 0.5814, 0.93, 0.5815, 0.9428, 0.5815, 0.9428, 0.5814, 0.93, 0.5848, 0.93, 0.5849, 0.9428, 0.5849, 0.9428, 0.5848, 0.93, 0.5883, 0.93, 0.5884, 0.9427, 0.5918, 0.9425, 0.5918, 0.93, 0.5954, 0.93, 0.5954, 0.9427, 0.5954, 0.9427, 0.5954, 0.93, 0.599, 0.93, 0.5991, 0.9427, 0.5991, 0.9427, 0.599, 0.93, 0.6027, 0.93, 0.6027, 0.9428, 0.6027, 0.9428, 0.6027, 0.93, 0.6063, 0.93, 0.6064, 0.9427, 0.6064, 0.9427, 0.6063, 0.93, 0.6101, 0.93, 0.6101, 0.9426, 0.8921, 0.7085, 0.8885, 0.7085, 0.8884, 0.672, 0.8921, 0.6722, 0.8885, 0.7085, 0.8848, 0.7085, 0.8847, 0.6719, 0.8884, 0.672, 0.8848, 0.7085, 0.881, 0.7085, 0.881, 0.6719, 0.8847, 0.6719, 0.881, 0.7085, 0.8773, 0.7085, 0.8772, 0.6719, 0.881, 0.6719, 0.8773, 0.7085, 0.8735, 0.7085, 0.8735, 0.672, 0.8772, 0.6719, 0.8511, 0.3589, 0.8478, 0.3589, 0.8478, 0.3271, 0.8511, 0.3272, 0.8478, 0.3589, 0.8445, 0.3589, 0.8445, 0.327, 0.8478, 0.3271, 0.8445, 0.3589, 0.8411, 0.3589, 0.8412, 0.3269, 0.8445, 0.327, 0.8411, 0.3589, 0.8378, 0.3589, 0.8378, 0.327, 0.8412, 0.3269, 0.8378, 0.3589, 0.8345, 0.359, 0.8345, 0.3271, 0.8378, 0.327, 0.5715, 0.7085, 0.5684, 0.7085, 0.5685, 0.6721, 0.5715, 0.6722, 0.5684, 0.7085, 0.5653, 0.7085, 0.5654, 0.672, 0.5685, 0.6721, 0.5653, 0.7085, 0.5623, 0.7085, 0.5624, 0.6719, 0.5654, 0.672, 0.5623, 0.7085, 0.5593, 0.7085, 0.5595, 0.672, 0.5624, 0.6719, 0.5593, 0.7085, 0.5565, 0.7085, 0.5566, 0.6721, 0.5595, 0.672, 0.5929, 0.359, 0.59, 0.359, 0.5901, 0.3271, 0.5929, 0.3272, 0.59, 0.359, 0.5872, 0.359, 0.5874, 0.327, 0.5901, 0.3271, 0.5872, 0.359, 0.5845, 0.359, 0.5847, 0.327, 0.5874, 0.327, 0.5845, 0.359, 0.5819, 0.359, 0.582, 0.327, 0.5847, 0.327, 0.5819, 0.359, 0.5793, 0.359, 0.5794, 0.3271, 0.582, 0.327, 0.7836, 0.7085, 0.7806, 0.7085, 0.7807, 0.6721, 0.7836, 0.6722, 0.9217, 0.359, 0.9191, 0.359, 0.919, 0.327, 0.9216, 0.3271, 0.9191, 0.359, 0.9165, 0.359, 0.9164, 0.327, 0.919, 0.327, 0.9165, 0.359, 0.9139, 0.359, 0.9137, 0.327, 0.9164, 0.327, 0.9139, 0.359, 0.9111, 0.359, 0.9111, 0.3271, 0.9137, 0.327, 0.6814, 0.7085, 0.6778, 0.7085, 0.6778, 0.672, 0.6814, 0.6722, 0.6778, 0.7085, 0.6742, 0.7085, 0.6742, 0.6719, 0.6778, 0.672, 0.6742, 0.7085, 0.6706, 0.7085, 0.6705, 0.6719, 0.6742, 0.6719, 0.6706, 0.7085, 0.6669, 0.7085, 0.6669, 0.6719, 0.6705, 0.6719, 0.6669, 0.7085, 0.6632, 0.7085, 0.6632, 0.672, 0.6669, 0.6719, 0.6703, 0.359, 0.6671, 0.359, 0.6671, 0.3271, 0.6703, 0.3272, 0.6671, 0.359, 0.6638, 0.359, 0.6638, 0.327, 0.6671, 0.3271, 0.6638, 0.359, 0.6605, 0.3589, 0.6605, 0.327, 0.6638, 0.327, 0.6605, 0.3589, 0.6572, 0.3589, 0.6571, 0.327, 0.6605, 0.327, 0.6572, 0.3589, 0.6538, 0.3589, 0.6538, 0.3271, 0.6571, 0.327, 0.8697, 0.7085, 0.8659, 0.7085, 0.8659, 0.672, 0.8697, 0.6721, 0.8659, 0.7085, 0.8621, 0.7085, 0.8621, 0.6719, 0.8659, 0.672, 0.8621, 0.7085, 0.8582, 0.7085, 0.8582, 0.6719, 0.8621, 0.6719, 0.8582, 0.7085, 0.8544, 0.7085, 0.8544, 0.6719, 0.8582, 0.6719, 0.8544, 0.7085, 0.8506, 0.7085, 0.8506, 0.672, 0.8544, 0.6719, 0.8312, 0.359, 0.828, 0.359, 0.828, 0.3271, 0.8312, 0.3272, 0.828, 0.359, 0.8247, 0.359, 0.8248, 0.327, 0.828, 0.3271, 0.8247, 0.359, 0.8215, 0.359, 0.8216, 0.327, 0.8248, 0.327, 0.8215, 0.359, 0.8184, 0.359, 0.8184, 0.327, 0.8216, 0.327, 0.8184, 0.359, 0.8152, 0.359, 0.8153, 0.3271, 0.8184, 0.327, 0.5537, 0.7086, 0.5511, 0.7086, 0.5512, 0.6721, 0.5537, 0.6722, 0.5511, 0.7086, 0.5485, 0.7086, 0.5486, 0.672, 0.5512, 0.6721, 0.5485, 0.7086, 0.546, 0.7086, 0.5462, 0.672, 0.5486, 0.672, 0.546, 0.7086, 0.5436, 0.7086, 0.5438, 0.672, 0.5462, 0.672, 0.7256, 0.3591, 0.7235, 0.3591, 0.7234, 0.3272, 0.7255, 0.3271, 0.5768, 0.359, 0.5743, 0.359, 0.5744, 0.3271, 0.5768, 0.3273, 0.5743, 0.359, 0.5719, 0.359, 0.5721, 0.3271, 0.5744, 0.3271, 0.943, 0.7086, 0.9404, 0.7086, 0.9402, 0.672, 0.9428, 0.672, 0.9404, 0.7086, 0.9377, 0.7086, 0.9375, 0.672, 0.9402, 0.672, 0.9377, 0.7086, 0.9349, 0.7085, 0.9348, 0.6721, 0.9375, 0.672, 0.9083, 0.359, 0.9055, 0.359, 0.9054, 0.3271, 0.9083, 0.3272, 0.9055, 0.359, 0.9026, 0.359, 0.9025, 0.327, 0.9054, 0.3271, 0.9026, 0.359, 0.8996, 0.359, 0.8995, 0.327, 0.9025, 0.327, 0.8996, 0.359, 0.8966, 0.359, 0.8965, 0.327, 0.8995, 0.327, 0.8966, 0.359, 0.8936, 0.359, 0.8935, 0.3271, 0.8965, 0.327, 0.6595, 0.7085, 0.6557, 0.7085, 0.6557, 0.672, 0.6595, 0.6721, 0.6557, 0.7085, 0.6519, 0.7085, 0.6519, 0.6719, 0.6557, 0.672, 0.6519, 0.7085, 0.6481, 0.7085, 0.6481, 0.6719, 0.6519, 0.6719, 0.6481, 0.7085, 0.6443, 0.7085, 0.6443, 0.6719, 0.6481, 0.6719, 0.6443, 0.7085, 0.6405, 0.7085, 0.6405, 0.672, 0.6443, 0.6719, 0.6505, 0.3589, 0.6471, 0.3589, 0.6472, 0.3271, 0.6505, 0.3272, 0.6471, 0.3589, 0.6438, 0.3589, 0.6438, 0.327, 0.6472, 0.3271, 0.6438, 0.3589, 0.6405, 0.3589, 0.6405, 0.3269, 0.6438, 0.327, 0.6405, 0.3589, 0.6371, 0.3589, 0.6371, 0.327, 0.6405, 0.3269, 0.6371, 0.3589, 0.6338, 0.3589, 0.6338, 0.3271, 0.6371, 0.327, 0.8468, 0.7085, 0.8429, 0.7085, 0.843, 0.672, 0.8468, 0.6721, 0.8429, 0.7085, 0.8392, 0.7085, 0.8392, 0.6719, 0.843, 0.672, 0.8392, 0.7085, 0.8354, 0.7085, 0.8354, 0.6719, 0.8392, 0.6719, 0.8354, 0.7085, 0.8316, 0.7085, 0.8317, 0.6719, 0.8354, 0.6719, 0.8316, 0.7085, 0.8279, 0.7085, 0.8279, 0.672, 0.8317, 0.6719, 0.8122, 0.359, 0.8091, 0.359, 0.8092, 0.3271, 0.8122, 0.3272, 0.8091, 0.359, 0.8061, 0.359, 0.8062, 0.327, 0.8092, 0.3271, 0.8061, 0.359, 0.8032, 0.359, 0.8033, 0.327, 0.8062, 0.327, 0.8032, 0.359, 0.8003, 0.359, 0.8004, 0.327, 0.8033, 0.327, 0.8003, 0.359, 0.7974, 0.359, 0.7975, 0.3271, 0.8004, 0.327, 0.7213, 0.3591, 0.719, 0.359, 0.7189, 0.3272, 0.7213, 0.3273, 0.719, 0.359, 0.7166, 0.359, 0.7165, 0.3271, 0.7189, 0.3272, 0.7166, 0.359, 0.7142, 0.359, 0.714, 0.327, 0.7165, 0.3271, 0.7142, 0.359, 0.7117, 0.359, 0.7115, 0.3271, 0.714, 0.327, 0.7117, 0.359, 0.7091, 0.359, 0.709, 0.3271, 0.7115, 0.3271, 0.932, 0.7085, 0.9291, 0.7085, 0.929, 0.6721, 0.932, 0.6722, 0.9291, 0.7085, 0.926, 0.7085, 0.9259, 0.672, 0.929, 0.6721, 0.926, 0.7085, 0.9229, 0.7085, 0.9228, 0.6719, 0.9259, 0.672, 0.9229, 0.7085, 0.9197, 0.7085, 0.9196, 0.6719, 0.9228, 0.6719, 0.9197, 0.7085, 0.9165, 0.7085, 0.9164, 0.672, 0.9196, 0.6719, 0.8905, 0.359, 0.8873, 0.359, 0.8873, 0.3271, 0.8905, 0.3272, 0.8873, 0.359, 0.8841, 0.359, 0.8841, 0.327, 0.8873, 0.3271, 0.8841, 0.359, 0.8809, 0.359, 0.8809, 0.327, 0.8841, 0.327, 0.8809, 0.359, 0.8777, 0.359, 0.8776, 0.327, 0.8809, 0.327, 0.8777, 0.359, 0.8744, 0.359, 0.8744, 0.3271, 0.8776, 0.327, 0.6138, 0.7085, 0.6101, 0.7085, 0.6101, 0.672, 0.6138, 0.6721, 0.6101, 0.7085, 0.6063, 0.7085, 0.6064, 0.6719, 0.6101, 0.672, 0.6063, 0.7085, 0.6027, 0.7085, 0.6027, 0.6719, 0.6064, 0.6719, 0.6027, 0.7085, 0.599, 0.7085, 0.5991, 0.6719, 0.6027, 0.6719, 0.599, 0.7085, 0.5954, 0.7085, 0.5954, 0.672, 0.5991, 0.6719, 0.6367, 0.7084, 0.6328, 0.7085, 0.6328, 0.672, 0.6367, 0.6721, 0.6328, 0.7085, 0.629, 0.7085, 0.629, 0.6719, 0.6328, 0.672, 0.629, 0.7085, 0.6252, 0.7085, 0.6252, 0.6719, 0.629, 0.6719, 0.6252, 0.7085, 0.6214, 0.7085, 0.6214, 0.6719, 0.6252, 0.6719, 0.6214, 0.7085, 0.6176, 0.7085, 0.6176, 0.672, 0.6214, 0.6719, 0.6305, 0.3589, 0.6272, 0.359, 0.6272, 0.3271, 0.6305, 0.3272, 0.6272, 0.359, 0.6239, 0.359, 0.6239, 0.327, 0.6272, 0.3271, 0.6239, 0.359, 0.6206, 0.359, 0.6207, 0.327, 0.6239, 0.327, 0.6206, 0.359, 0.6174, 0.359, 0.6174, 0.327, 0.6207, 0.327, 0.6174, 0.359, 0.6142, 0.359, 0.6142, 0.3271, 0.6174, 0.327, 0.8242, 0.7085, 0.8205, 0.7085, 0.8206, 0.672, 0.8242, 0.6722, 0.8205, 0.7085, 0.8169, 0.7085, 0.817, 0.6719, 0.8206, 0.672, 0.8169, 0.7085, 0.8133, 0.7085, 0.8134, 0.6719, 0.817, 0.6719, 0.8133, 0.7085, 0.8098, 0.7085, 0.8099, 0.6719, 0.8134, 0.6719, 0.8098, 0.7085, 0.8063, 0.7085, 0.8064, 0.672, 0.8099, 0.6719, 0.7947, 0.359, 0.792, 0.359, 0.792, 0.3271, 0.7947, 0.3273, 0.792, 0.359, 0.7893, 0.359, 0.7895, 0.327, 0.792, 0.3271, 0.7893, 0.359, 0.7867, 0.359, 0.7869, 0.327, 0.7895, 0.327, 0.7107, 0.7085, 0.7078, 0.7085, 0.7076, 0.672, 0.7106, 0.6719, 0.7078, 0.7085, 0.7047, 0.7085, 0.7046, 0.6721, 0.7076, 0.672, 0.7064, 0.359, 0.7037, 0.359, 0.7036, 0.3271, 0.7064, 0.3273, 0.7037, 0.359, 0.7009, 0.359, 0.7008, 0.327, 0.7036, 0.3271, 0.7009, 0.359, 0.6981, 0.359, 0.698, 0.327, 0.7008, 0.327, 0.6981, 0.359, 0.6952, 0.359, 0.6951, 0.327, 0.698, 0.327, 0.6952, 0.359, 0.6922, 0.359, 0.6922, 0.3271, 0.6951, 0.327, 0.9132, 0.7085, 0.9098, 0.7085, 0.9097, 0.672, 0.9132, 0.6722, 0.9098, 0.7085, 0.9064, 0.7085, 0.9063, 0.6719, 0.9097, 0.672, 0.9064, 0.7085, 0.9029, 0.7085, 0.9028, 0.6719, 0.9063, 0.6719, 0.9029, 0.7085, 0.8993, 0.7085, 0.8992, 0.6719, 0.9028, 0.6719, 0.8993, 0.7085, 0.8957, 0.7085, 0.8957, 0.672, 0.8992, 0.6719, 0.8711, 0.359, 0.8678, 0.3589, 0.8678, 0.3271, 0.8711, 0.3272, 0.8678, 0.3589, 0.8645, 0.3589, 0.8645, 0.327, 0.8678, 0.3271, 0.8645, 0.3589, 0.8612, 0.3589, 0.8612, 0.3269, 0.8645, 0.327, 0.8612, 0.3589, 0.8578, 0.3589, 0.8578, 0.327, 0.8612, 0.3269, 0.8578, 0.3589, 0.8545, 0.3589, 0.8545, 0.3271, 0.8578, 0.327, 0.5918, 0.7085, 0.5883, 0.7085, 0.5884, 0.672, 0.5918, 0.6722, 0.5883, 0.7085, 0.5848, 0.7085, 0.5849, 0.6719, 0.5884, 0.672, 0.5848, 0.7085, 0.5814, 0.7085, 0.5815, 0.6719, 0.5849, 0.6719, 0.5814, 0.7085, 0.5781, 0.7085, 0.5782, 0.6719, 0.5815, 0.6719, 0.5781, 0.7085, 0.5748, 0.7085, 0.5748, 0.672, 0.5782, 0.6719, 0.611, 0.359, 0.6079, 0.359, 0.6079, 0.3271, 0.611, 0.3272, 0.6079, 0.359, 0.6048, 0.359, 0.6049, 0.327, 0.6079, 0.3271, 0.6048, 0.359, 0.6017, 0.359, 0.6018, 0.327, 0.6049, 0.327, 0.6017, 0.359, 0.5987, 0.359, 0.5988, 0.327, 0.6018, 0.327, 0.5987, 0.359, 0.5958, 0.359, 0.5958, 0.3271, 0.5988, 0.327, 0.8029, 0.7085, 0.7995, 0.7085, 0.7996, 0.672, 0.8029, 0.6722, 0.7995, 0.7085, 0.7962, 0.7085, 0.7963, 0.6719, 0.7996, 0.672, 0.7962, 0.7085, 0.7929, 0.7085, 0.7931, 0.6719, 0.7963, 0.6719, 0.7929, 0.7085, 0.7897, 0.7085, 0.7899, 0.672, 0.7931, 0.6719, 0.7897, 0.7085, 0.7866, 0.7085, 0.7867, 0.6721, 0.7899, 0.672, 0.7016, 0.7085, 0.6983, 0.7085, 0.6983, 0.672, 0.7016, 0.6722, 0.6983, 0.7085, 0.6951, 0.7085, 0.695, 0.6719, 0.6983, 0.672, 0.6951, 0.7085, 0.6917, 0.7085, 0.6916, 0.6719, 0.695, 0.6719, 0.6917, 0.7085, 0.6883, 0.7085, 0.6882, 0.6719, 0.6916, 0.6719, 0.6883, 0.7085, 0.6849, 0.7085, 0.6848, 0.672, 0.6882, 0.6719, 0.5918, 0.93, 0.5918, 0.7085, 0.5954, 0.7085, 0.5954, 0.93, 0.5954, 0.93, 0.5954, 0.7085, 0.599, 0.7085, 0.599, 0.93, 0.599, 0.93, 0.599, 0.7085, 0.6027, 0.7085, 0.6027, 0.93, 0.6027, 0.93, 0.6027, 0.7085, 0.6063, 0.7085, 0.6063, 0.93, 0.6063, 0.93, 0.6063, 0.7085, 0.6101, 0.7085, 0.6101, 0.93, 0.5715, 0.93, 0.5715, 0.7085, 0.5748, 0.7085, 0.5748, 0.93, 0.5748, 0.93, 0.5748, 0.7085, 0.5781, 0.7085, 0.5781, 0.93, 0.5781, 0.93, 0.5781, 0.7085, 0.5814, 0.7085, 0.5814, 0.93, 0.5814, 0.93, 0.5814, 0.7085, 0.5848, 0.7085, 0.5848, 0.93, 0.5848, 0.93, 0.5848, 0.7085, 0.5883, 0.7085, 0.5883, 0.93, 0.6892, 0.359, 0.6862, 0.359, 0.6861, 0.3271, 0.6892, 0.3272, 0.6862, 0.359, 0.6831, 0.359, 0.683, 0.327, 0.6861, 0.3271, 0.6831, 0.359, 0.6799, 0.359, 0.6799, 0.327, 0.683, 0.327, 0.6799, 0.359, 0.6768, 0.359, 0.6767, 0.327, 0.6799, 0.327, 0.6768, 0.359, 0.6736, 0.359, 0.6735, 0.3271, 0.6767, 0.327, 0.5537, 0.9301, 0.5537, 0.7086, 0.5565, 0.7085, 0.5565, 0.9301, 0.5565, 0.9301, 0.5565, 0.7085, 0.5593, 0.7085, 0.5593, 0.9301, 0.5593, 0.9301, 0.5593, 0.7085, 0.5623, 0.7085, 0.5623, 0.9301, 0.5623, 0.9301, 0.5623, 0.7085, 0.5653, 0.7085, 0.5653, 0.93, 0.5653, 0.93, 0.5653, 0.7085, 0.5684, 0.7085, 0.5684, 0.93, 0.7213, 0.5528, 0.7213, 0.3591, 0.7235, 0.3591, 0.7235, 0.5528, 0.7235, 0.5528, 0.7235, 0.3591, 0.7256, 0.3591, 0.7256, 0.5528, 0.5436, 0.9301, 0.5436, 0.7086, 0.546, 0.7086, 0.546, 0.9301, 0.546, 0.9301, 0.546, 0.7086, 0.5485, 0.7086, 0.5485, 0.9301, 0.5485, 0.9301, 0.5485, 0.7086, 0.5511, 0.7086, 0.5511, 0.9301, 0.7064, 0.5527, 0.7064, 0.359, 0.7091, 0.359, 0.7091, 0.5527, 0.7091, 0.5527, 0.7091, 0.359, 0.7117, 0.359, 0.7117, 0.5527, 0.7117, 0.5527, 0.7117, 0.359, 0.7142, 0.359, 0.7142, 0.5527, 0.7142, 0.5527, 0.7142, 0.359, 0.7166, 0.359, 0.7166, 0.5528, 0.7166, 0.5528, 0.7166, 0.359, 0.719, 0.359, 0.719, 0.5528, 0.6892, 0.5527, 0.6892, 0.359, 0.6922, 0.359, 0.6922, 0.5527, 0.6922, 0.5527, 0.6922, 0.359, 0.6952, 0.359, 0.6952, 0.5527, 0.6952, 0.5527, 0.6952, 0.359, 0.6981, 0.359, 0.6981, 0.5527, 0.6981, 0.5527, 0.6981, 0.359, 0.7009, 0.359, 0.7009, 0.5527, 0.7009, 0.5527, 0.7009, 0.359, 0.7037, 0.359, 0.7037, 0.5527, 0.6703, 0.5527, 0.6703, 0.359, 0.6736, 0.359, 0.6736, 0.5527, 0.6736, 0.5527, 0.6736, 0.359, 0.6768, 0.359, 0.6768, 0.5527, 0.6768, 0.5527, 0.6768, 0.359, 0.6799, 0.359, 0.6799, 0.5527, 0.6799, 0.5527, 0.6799, 0.359, 0.6831, 0.359, 0.6831, 0.5527, 0.6831, 0.5527, 0.6831, 0.359, 0.6862, 0.359, 0.6862, 0.5527, 0.6505, 0.5527, 0.6505, 0.3589, 0.6538, 0.3589, 0.6538, 0.5527, 0.6538, 0.5527, 0.6538, 0.3589, 0.6572, 0.3589, 0.6572, 0.5527, 0.6572, 0.5527, 0.6572, 0.3589, 0.6605, 0.3589, 0.6605, 0.5527, 0.6605, 0.5527, 0.6605, 0.3589, 0.6638, 0.359, 0.6638, 0.5527, 0.6638, 0.5527, 0.6638, 0.359, 0.6671, 0.359, 0.6671, 0.5527, 0.6305, 0.5527, 0.6305, 0.3589, 0.6338, 0.3589, 0.6338, 0.5527, 0.6338, 0.5527, 0.6338, 0.3589, 0.6371, 0.3589, 0.6371, 0.5527, 0.6371, 0.5527, 0.6371, 0.3589, 0.6405, 0.3589, 0.6405, 0.5527, 0.6405, 0.5527, 0.6405, 0.3589, 0.6438, 0.3589, 0.6438, 0.5527, 0.6438, 0.5527, 0.6438, 0.3589, 0.6471, 0.3589, 0.6471, 0.5527, 0.611, 0.5527, 0.611, 0.359, 0.6142, 0.359, 0.6142, 0.5527, 0.6142, 0.5527, 0.6142, 0.359, 0.6174, 0.359, 0.6174, 0.5527, 0.6174, 0.5527, 0.6174, 0.359, 0.6206, 0.359, 0.6206, 0.5527, 0.6206, 0.5527, 0.6206, 0.359, 0.6239, 0.359, 0.6239, 0.5527, 0.6239, 0.5527, 0.6239, 0.359, 0.6272, 0.359, 0.6272, 0.5527, 0.5929, 0.5527, 0.5929, 0.359, 0.5958, 0.359, 0.5958, 0.5527, 0.5958, 0.5527, 0.5958, 0.359, 0.5987, 0.359, 0.5987, 0.5527, 0.5987, 0.5527, 0.5987, 0.359, 0.6017, 0.359, 0.6017, 0.5527, 0.6017, 0.5527, 0.6017, 0.359, 0.6048, 0.359, 0.6048, 0.5527, 0.6048, 0.5527, 0.6048, 0.359, 0.6079, 0.359, 0.6079, 0.5527, 0.5768, 0.5527, 0.5768, 0.359, 0.5793, 0.359, 0.5793, 0.5527, 0.5793, 0.5527, 0.5793, 0.359, 0.5819, 0.359, 0.5819, 0.5527, 0.5819, 0.5527, 0.5819, 0.359, 0.5845, 0.359, 0.5845, 0.5527, 0.5845, 0.5527, 0.5845, 0.359, 0.5872, 0.359, 0.5872, 0.5527, 0.5872, 0.5527, 0.5872, 0.359, 0.59, 0.359, 0.59, 0.5527, 0.932, 0.9301, 0.932, 0.7085, 0.9349, 0.7085, 0.9349, 0.9301, 0.9349, 0.9301, 0.9349, 0.7085, 0.9377, 0.7086, 0.9377, 0.9301, 0.9377, 0.9301, 0.9377, 0.7086, 0.9404, 0.7086, 0.9404, 0.9301, 0.9404, 0.9301, 0.9404, 0.7086, 0.943, 0.7086, 0.943, 0.9301, 0.5719, 0.5528, 0.5719, 0.359, 0.5743, 0.359, 0.5743, 0.5528, 0.9132, 0.93, 0.9132, 0.7085, 0.9165, 0.7085, 0.9165, 0.93, 0.9165, 0.93, 0.9165, 0.7085, 0.9197, 0.7085, 0.9197, 0.93, 0.9197, 0.93, 0.9197, 0.7085, 0.9229, 0.7085, 0.9229, 0.93, 0.9229, 0.93, 0.9229, 0.7085, 0.926, 0.7085, 0.926, 0.93, 0.926, 0.93, 0.926, 0.7085, 0.9291, 0.7085, 0.9291, 0.93, 0.8921, 0.93, 0.8921, 0.7085, 0.8957, 0.7085, 0.8957, 0.93, 0.8957, 0.93, 0.8957, 0.7085, 0.8993, 0.7085, 0.8993, 0.93, 0.8993, 0.93, 0.8993, 0.7085, 0.9029, 0.7085, 0.9029, 0.93, 0.9029, 0.93, 0.9029, 0.7085, 0.9064, 0.7085, 0.9064, 0.93, 0.9064, 0.93, 0.9064, 0.7085, 0.9098, 0.7085, 0.9098, 0.93, 0.8697, 0.93, 0.8697, 0.7085, 0.8735, 0.7085, 0.8735, 0.93, 0.8735, 0.93, 0.8735, 0.7085, 0.8773, 0.7085, 0.8773, 0.93, 0.8773, 0.93, 0.8773, 0.7085, 0.881, 0.7085, 0.881, 0.93, 0.881, 0.93, 0.881, 0.7085, 0.8848, 0.7085, 0.8848, 0.93, 0.8848, 0.93, 0.8848, 0.7085, 0.8885, 0.7085, 0.8885, 0.93, 0.8468, 0.93, 0.8468, 0.7085, 0.8506, 0.7085, 0.8506, 0.93, 0.8506, 0.93, 0.8506, 0.7085, 0.8544, 0.7085, 0.8544, 0.93, 0.8544, 0.93, 0.8544, 0.7085, 0.8582, 0.7085, 0.8582, 0.93, 0.8582, 0.93, 0.8582, 0.7085, 0.8621, 0.7085, 0.8621, 0.93, 0.8621, 0.93, 0.8621, 0.7085, 0.8659, 0.7085, 0.8659, 0.93, 0.8242, 0.93, 0.8242, 0.7085, 0.8279, 0.7085, 0.8279, 0.93, 0.8279, 0.93, 0.8279, 0.7085, 0.8316, 0.7085, 0.8316, 0.93, 0.8316, 0.93, 0.8316, 0.7085, 0.8354, 0.7085, 0.8354, 0.93, 0.8354, 0.93, 0.8354, 0.7085, 0.8392, 0.7085, 0.8392, 0.93, 0.8392, 0.93, 0.8392, 0.7085, 0.8429, 0.7085, 0.8429, 0.93, 0.8029, 0.93, 0.8029, 0.7085, 0.8063, 0.7085, 0.8063, 0.93, 0.8063, 0.93, 0.8063, 0.7085, 0.8098, 0.7085, 0.8098, 0.93, 0.8098, 0.93, 0.8098, 0.7085, 0.8133, 0.7085, 0.8133, 0.93, 0.8133, 0.93, 0.8133, 0.7085, 0.8169, 0.7085, 0.8169, 0.93, 0.8169, 0.93, 0.8169, 0.7085, 0.8205, 0.7085, 0.8205, 0.93, 0.7836, 0.93, 0.7836, 0.7085, 0.7866, 0.7085, 0.7866, 0.93, 0.7866, 0.93, 0.7866, 0.7085, 0.7897, 0.7085, 0.7897, 0.93, 0.7897, 0.93, 0.7897, 0.7085, 0.7929, 0.7085, 0.7929, 0.93, 0.7929, 0.93, 0.7929, 0.7085, 0.7962, 0.7085, 0.7962, 0.93, 0.7962, 0.93, 0.7962, 0.7085, 0.7995, 0.7085, 0.7995, 0.93, 0.9083, 0.5527, 0.9083, 0.359, 0.9111, 0.359, 0.9111, 0.5527, 0.9111, 0.5527, 0.9111, 0.359, 0.9139, 0.359, 0.9139, 0.5527, 0.9139, 0.5527, 0.9139, 0.359, 0.9165, 0.359, 0.9165, 0.5527, 0.9165, 0.5527, 0.9165, 0.359, 0.9191, 0.359, 0.9191, 0.5527, 0.9191, 0.5527, 0.9191, 0.359, 0.9217, 0.359, 0.9217, 0.5527, 0.8905, 0.5527, 0.8905, 0.359, 0.8936, 0.359, 0.8936, 0.5527, 0.8936, 0.5527, 0.8936, 0.359, 0.8966, 0.359, 0.8966, 0.5527, 0.8966, 0.5527, 0.8966, 0.359, 0.8996, 0.359, 0.8996, 0.5527, 0.8996, 0.5527, 0.8996, 0.359, 0.9026, 0.359, 0.9026, 0.5527, 0.9026, 0.5527, 0.9026, 0.359, 0.9055, 0.359, 0.9055, 0.5527, 0.8711, 0.5527, 0.8711, 0.359, 0.8744, 0.359, 0.8744, 0.5527, 0.8744, 0.5527, 0.8744, 0.359, 0.8777, 0.359, 0.8777, 0.5527, 0.8777, 0.5527, 0.8777, 0.359, 0.8809, 0.359, 0.8809, 0.5527, 0.8809, 0.5527, 0.8809, 0.359, 0.8841, 0.359, 0.8841, 0.5527, 0.8841, 0.5527, 0.8841, 0.359, 0.8873, 0.359, 0.8873, 0.5527, 0.8511, 0.5527, 0.8511, 0.3589, 0.8545, 0.3589, 0.8545, 0.5527, 0.8545, 0.5527, 0.8545, 0.3589, 0.8578, 0.3589, 0.8578, 0.5527, 0.8578, 0.5527, 0.8578, 0.3589, 0.8612, 0.3589, 0.8612, 0.5527, 0.8612, 0.5527, 0.8612, 0.3589, 0.8645, 0.3589, 0.8645, 0.5527, 0.8645, 0.5527, 0.8645, 0.3589, 0.8678, 0.3589, 0.8678, 0.5527, 0.8312, 0.5527, 0.8312, 0.359, 0.8345, 0.359, 0.8345, 0.5527, 0.8345, 0.5527, 0.8345, 0.359, 0.8378, 0.3589, 0.8378, 0.5527, 0.8378, 0.5527, 0.8378, 0.3589, 0.8411, 0.3589, 0.8411, 0.5527, 0.8411, 0.5527, 0.8411, 0.3589, 0.8445, 0.3589, 0.8445, 0.5527, 0.8445, 0.5527, 0.8445, 0.3589, 0.8478, 0.3589, 0.8478, 0.5527, 0.8122, 0.5527, 0.8122, 0.359, 0.8152, 0.359, 0.8152, 0.5527, 0.8152, 0.5527, 0.8152, 0.359, 0.8184, 0.359, 0.8184, 0.5527, 0.8184, 0.5527, 0.8184, 0.359, 0.8215, 0.359, 0.8215, 0.5527, 0.8215, 0.5527, 0.8215, 0.359, 0.8247, 0.359, 0.8247, 0.5527, 0.8247, 0.5527, 0.8247, 0.359, 0.828, 0.359, 0.828, 0.5527, 0.7947, 0.5527, 0.7947, 0.359, 0.7974, 0.359, 0.7974, 0.5527, 0.7974, 0.5527, 0.7974, 0.359, 0.8003, 0.359, 0.8003, 0.5527, 0.8003, 0.5527, 0.8003, 0.359, 0.8032, 0.359, 0.8032, 0.5527, 0.8032, 0.5527, 0.8032, 0.359, 0.8061, 0.359, 0.8061, 0.5527, 0.8061, 0.5527, 0.8061, 0.359, 0.8091, 0.359, 0.8091, 0.5527, 0.7016, 0.93, 0.7016, 0.7085, 0.7047, 0.7085, 0.7047, 0.93, 0.7047, 0.93, 0.7047, 0.7085, 0.7078, 0.7085, 0.7078, 0.93, 0.7078, 0.93, 0.7078, 0.7085, 0.7107, 0.7085, 0.7107, 0.9301, 0.7867, 0.5527, 0.7867, 0.359, 0.7893, 0.359, 0.7893, 0.5527, 0.7893, 0.5527, 0.7893, 0.359, 0.792, 0.359, 0.792, 0.5527, 0.6814, 0.93, 0.6814, 0.7085, 0.6849, 0.7085, 0.6849, 0.93, 0.6849, 0.93, 0.6849, 0.7085, 0.6883, 0.7085, 0.6883, 0.93, 0.6883, 0.93, 0.6883, 0.7085, 0.6917, 0.7085, 0.6917, 0.93, 0.6917, 0.93, 0.6917, 0.7085, 0.6951, 0.7085, 0.6951, 0.93, 0.6951, 0.93, 0.6951, 0.7085, 0.6983, 0.7085, 0.6983, 0.93, 0.6595, 0.93, 0.6595, 0.7085, 0.6632, 0.7085, 0.6632, 0.93, 0.6632, 0.93, 0.6632, 0.7085, 0.6669, 0.7085, 0.6669, 0.93, 0.6669, 0.93, 0.6669, 0.7085, 0.6706, 0.7085, 0.6706, 0.93, 0.6706, 0.93, 0.6706, 0.7085, 0.6742, 0.7085, 0.6742, 0.93, 0.6742, 0.93, 0.6742, 0.7085, 0.6778, 0.7085, 0.6778, 0.93, 0.6367, 0.93, 0.6367, 0.7084, 0.6405, 0.7085, 0.6405, 0.93, 0.6405, 0.93, 0.6405, 0.7085, 0.6443, 0.7085, 0.6443, 0.93, 0.6443, 0.93, 0.6443, 0.7085, 0.6481, 0.7085, 0.6481, 0.93, 0.6481, 0.93, 0.6481, 0.7085, 0.6519, 0.7085, 0.6519, 0.93, 0.6519, 0.93, 0.6519, 0.7085, 0.6557, 0.7085, 0.6557, 0.93, 0.6138, 0.93, 0.6138, 0.7085, 0.6176, 0.7085, 0.6176, 0.93, 0.6176, 0.93, 0.6176, 0.7085, 0.6214, 0.7085, 0.6214, 0.93, 0.6214, 0.93, 0.6214, 0.7085, 0.6252, 0.7085, 0.6252, 0.93, 0.6252, 0.93, 0.6252, 0.7085, 0.629, 0.7085, 0.629, 0.93, 0.629, 0.93, 0.629, 0.7085, 0.6328, 0.7085, 0.6328, 0.93])
me_cylinder.materials.append(mat_basicmaterial)
me_cylinder.use_remesh_fix_poles = True
me_cylinder.use_remesh_preserve_attributes = False
me_cylinder.use_mirror_vertex_groups = False
me_cylinder.update()

# ---- objects
ob_cylinder = bpy.data.objects.new('Cylinder', me_cylinder)

# ---- transforms, parenting, visibility, modifiers, constraints
ob_cylinder.location = (0.0, 0.0, 0.0)
ob_cylinder.scale = (3.843, 3.843, 0.5895)
ob_cylinder.lineart.crease_threshold = 0.0

# ---- collection membership
col_collection.objects.link(ob_cylinder)

# ---- scene / render settings (as saved in the file)
scene.frame_start = 1; scene.frame_end = 250; scene.frame_set(2)
scene.render.engine = 'BLENDER_EEVEE_NEXT'
scene.cycles.use_denoising = False
scene.cycles.samples = 128
scene.cycles.sampling_pattern = 'TABULATED_SOBOL'
scene.cycles.use_adaptive_sampling = False
scene.cycles.use_light_tree = False
scene.view_settings.view_transform = 'Filmic'
bpy.context.view_layer.update()

# ---- added for rendering (the .blend has no active camera and no usable light): camera, sun
cam_auto = bpy.data.cameras.new('AutoCamera')
cam_auto.lens = 50.0
cam_auto.sensor_width = 36.0
cam_auto.clip_end = 1000.0
ob_auto_camera = bpy.data.objects.new('AutoCamera', cam_auto)
scene.collection.objects.link(ob_auto_camera)
ob_auto_camera.location = (10.1367, -12.164, 8.20081)
ob_auto_camera.rotation_euler = (1.09748, -7.21219e-08, 0.694738)
scene.camera = ob_auto_camera
light_auto_sun = bpy.data.lights.new('AutoSun', 'SUN')
light_auto_sun.energy = 3.0
light_auto_sun.angle = 0.0523599
ob_auto_sun = bpy.data.objects.new('AutoSun', light_auto_sun)
scene.collection.objects.link(ob_auto_sun)
ob_auto_sun.rotation_euler = (0.872665, 0.174533, 0.523599)
bpy.context.view_layer.update()
